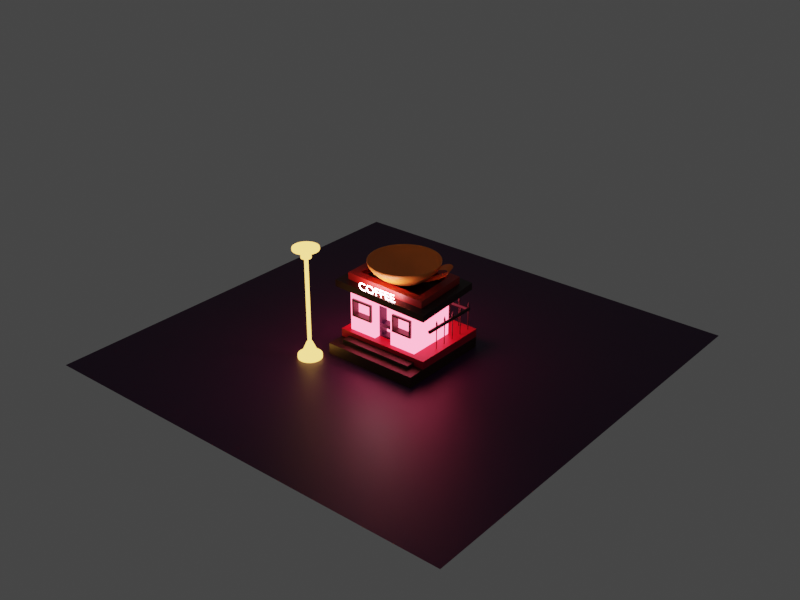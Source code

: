 # Source: cafeshop.blend  (saved by Blender 3.5.10; exported with 4.5.12 LTS)
import bpy
from mathutils import Matrix  # noqa: F401  (used for matrix-valued properties, if any)

bpy.ops.wm.read_factory_settings(use_empty=True)
scene = bpy.context.scene
scene.name = 'Scene'

# ---- collections
col_collection = bpy.data.collections.new('Collection'); scene.collection.children.link(col_collection)

# ---- materials (node trees are filled in below, after node groups)
mat_material_002 = bpy.data.materials.new('Material.002')
mat_material_005 = bpy.data.materials.new('Material.005')
mat_material_004 = bpy.data.materials.new('Material.004')
mat_material_010 = bpy.data.materials.new('Material.010')
mat_material_006 = bpy.data.materials.new('Material.006')
mat_material_007 = bpy.data.materials.new('Material.007')
mat_material_011 = bpy.data.materials.new('Material.011')
mat_material_012 = bpy.data.materials.new('Material.012')
mat_material_013 = bpy.data.materials.new('Material.013')
mat_material_014 = bpy.data.materials.new('Material.014')
mat_material_008 = bpy.data.materials.new('Material.008')
mat_material_009 = bpy.data.materials.new('Material.009')
mat_material_015 = bpy.data.materials.new('Material.015')
mat_material = bpy.data.materials.new('Material')
mat_material_016 = bpy.data.materials.new('Material.016')

# ---- material node trees
mat_material_002.use_nodes = True; mat_material_002.node_tree.nodes.clear()
_N = mat_material_002.node_tree.nodes; _L = mat_material_002.node_tree.links
n0 = _N.new('ShaderNodeBsdfPrincipled'); n0.name = 'Principled BSDF'; n0.location = (10, 300)
n0.distribution = 'GGX'
n0.subsurface_method = 'RANDOM_WALK_SKIN'
n0.inputs[0].default_value = (0.02923, 0.01003, 0.001977, 1.0)
n0.inputs[3].default_value = 1.45
n0.inputs[27].default_value = (0.0, 0.0, 0.0, 1.0)
n0.inputs[28].default_value = 1.0
n1 = _N.new('ShaderNodeOutputMaterial'); n1.name = 'Material Output'; n1.location = (300, 300)
_L.new(n0.outputs[0], n1.inputs[0])
n1.is_active_output = True
mat_material_005.use_nodes = True; mat_material_005.node_tree.nodes.clear()
_N = mat_material_005.node_tree.nodes; _L = mat_material_005.node_tree.links
n0 = _N.new('ShaderNodeBsdfPrincipled'); n0.name = 'Principled BSDF'; n0.location = (10, 300)
n0.distribution = 'GGX'
n0.subsurface_method = 'RANDOM_WALK_SKIN'
n0.inputs[0].default_value = (0.02342, 0.0163, 0.004, 1.0)
n0.inputs[3].default_value = 1.45
n0.inputs[27].default_value = (0.0, 0.0, 0.0, 1.0)
n0.inputs[28].default_value = 1.0
n1 = _N.new('ShaderNodeOutputMaterial'); n1.name = 'Material Output'; n1.location = (300, 300)
_L.new(n0.outputs[0], n1.inputs[0])
n1.is_active_output = True
mat_material_004.use_nodes = True; mat_material_004.node_tree.nodes.clear()
_N = mat_material_004.node_tree.nodes; _L = mat_material_004.node_tree.links
n0 = _N.new('ShaderNodeBsdfPrincipled'); n0.name = 'Principled BSDF'; n0.location = (10, 300)
n0.distribution = 'GGX'
n0.subsurface_method = 'RANDOM_WALK_SKIN'
n0.inputs[0].default_value = (0.563, 0.00261, 0.02677, 1.0)
n0.inputs[3].default_value = 1.45
n0.inputs[27].default_value = (0.0, 0.0, 0.0, 1.0)
n0.inputs[28].default_value = 1.0
n1 = _N.new('ShaderNodeOutputMaterial'); n1.name = 'Material Output'; n1.location = (300, 300)
_L.new(n0.outputs[0], n1.inputs[0])
n1.is_active_output = True
mat_material_010.use_nodes = True; mat_material_010.node_tree.nodes.clear()
_N = mat_material_010.node_tree.nodes; _L = mat_material_010.node_tree.links
n0 = _N.new('ShaderNodeOutputMaterial'); n0.name = 'Material Output'; n0.location = (300, 300)
n1 = _N.new('ShaderNodeEmission'); n1.name = 'Emission'; n1.location = (10, 300)
n1.inputs[0].default_value = (0.2266, 0.02447, 0.04341, 1.0)
n1.inputs[1].default_value = 29.5
_L.new(n1.outputs[0], n0.inputs[0])
n0.is_active_output = True
mat_material_006.use_nodes = True; mat_material_006.node_tree.nodes.clear()
_N = mat_material_006.node_tree.nodes; _L = mat_material_006.node_tree.links
n0 = _N.new('ShaderNodeBsdfPrincipled'); n0.name = 'Principled BSDF'; n0.location = (10, 300)
n0.distribution = 'GGX'
n0.subsurface_method = 'RANDOM_WALK_SKIN'
n0.inputs[0].default_value = (0.02208, 0.001943, 0.001274, 1.0)
n0.inputs[3].default_value = 1.45
n0.inputs[27].default_value = (0.0, 0.0, 0.0, 1.0)
n0.inputs[28].default_value = 1.0
n1 = _N.new('ShaderNodeOutputMaterial'); n1.name = 'Material Output'; n1.location = (300, 300)
_L.new(n0.outputs[0], n1.inputs[0])
n1.is_active_output = True
mat_material_007.use_nodes = True; mat_material_007.node_tree.nodes.clear()
_N = mat_material_007.node_tree.nodes; _L = mat_material_007.node_tree.links
n0 = _N.new('ShaderNodeBsdfPrincipled'); n0.name = 'Principled BSDF'; n0.location = (10, 300)
n0.distribution = 'GGX'
n0.subsurface_method = 'RANDOM_WALK_SKIN'
n0.inputs[0].default_value = (0.3972, 0.01097, 0.007444, 1.0)
n0.inputs[3].default_value = 1.45
n0.inputs[27].default_value = (0.0, 0.0, 0.0, 1.0)
n0.inputs[28].default_value = 1.0
n1 = _N.new('ShaderNodeOutputMaterial'); n1.name = 'Material Output'; n1.location = (300, 300)
_L.new(n0.outputs[0], n1.inputs[0])
n1.is_active_output = True
mat_material_011.use_nodes = True; mat_material_011.node_tree.nodes.clear()
_N = mat_material_011.node_tree.nodes; _L = mat_material_011.node_tree.links
n0 = _N.new('ShaderNodeOutputMaterial'); n0.name = 'Material Output'; n0.location = (300, 300)
n1 = _N.new('ShaderNodeBsdfPrincipled'); n1.name = 'Principled BSDF'; n1.location = (10, 300)
n1.distribution = 'GGX'
n1.subsurface_method = 'RANDOM_WALK_SKIN'
n1.inputs[0].default_value = (0.03244, 0.0321, 0.03107, 1.0)
n1.inputs[3].default_value = 1.45
n1.inputs[27].default_value = (0.0, 0.0, 0.0, 1.0)
n1.inputs[28].default_value = 1.0
_L.new(n1.outputs[0], n0.inputs[0])
n0.is_active_output = True
mat_material_012.use_nodes = True; mat_material_012.node_tree.nodes.clear()
_N = mat_material_012.node_tree.nodes; _L = mat_material_012.node_tree.links
n0 = _N.new('ShaderNodeBsdfPrincipled'); n0.name = 'Principled BSDF'; n0.location = (10, 300)
n0.distribution = 'GGX'
n0.subsurface_method = 'RANDOM_WALK_SKIN'
n0.inputs[0].default_value = (0.007929, 0.009223, 0.04321, 1.0)
n0.inputs[3].default_value = 1.45
n0.inputs[27].default_value = (0.0, 0.0, 0.0, 1.0)
n0.inputs[28].default_value = 1.0
n1 = _N.new('ShaderNodeOutputMaterial'); n1.name = 'Material Output'; n1.location = (300, 300)
_L.new(n0.outputs[0], n1.inputs[0])
n1.is_active_output = True
mat_material_013.use_nodes = True; mat_material_013.node_tree.nodes.clear()
_N = mat_material_013.node_tree.nodes; _L = mat_material_013.node_tree.links
n0 = _N.new('ShaderNodeBsdfPrincipled'); n0.name = 'Principled BSDF'; n0.location = (10, 300)
n0.distribution = 'GGX'
n0.subsurface_method = 'RANDOM_WALK_SKIN'
n0.inputs[0].default_value = (0.004255, 0.001897, 0.001016, 1.0)
n0.inputs[3].default_value = 1.45
n0.inputs[27].default_value = (0.0, 0.0, 0.0, 1.0)
n0.inputs[28].default_value = 1.0
n1 = _N.new('ShaderNodeOutputMaterial'); n1.name = 'Material Output'; n1.location = (300, 300)
_L.new(n0.outputs[0], n1.inputs[0])
n1.is_active_output = True
mat_material_014.use_nodes = True; mat_material_014.node_tree.nodes.clear()
_N = mat_material_014.node_tree.nodes; _L = mat_material_014.node_tree.links
n0 = _N.new('ShaderNodeBsdfPrincipled'); n0.name = 'Principled BSDF'; n0.location = (10, 300)
n0.distribution = 'GGX'
n0.subsurface_method = 'RANDOM_WALK_SKIN'
n0.inputs[0].default_value = (0.015, 0.005703, 0.002569, 1.0)
n0.inputs[3].default_value = 1.45
n0.inputs[27].default_value = (0.0, 0.0, 0.0, 1.0)
n0.inputs[28].default_value = 1.0
n1 = _N.new('ShaderNodeOutputMaterial'); n1.name = 'Material Output'; n1.location = (300, 300)
_L.new(n0.outputs[0], n1.inputs[0])
n1.is_active_output = True
mat_material_008.use_nodes = True; mat_material_008.node_tree.nodes.clear()
_N = mat_material_008.node_tree.nodes; _L = mat_material_008.node_tree.links
n0 = _N.new('ShaderNodeBsdfPrincipled'); n0.name = 'Principled BSDF'; n0.location = (10, 300)
n0.distribution = 'GGX'
n0.subsurface_method = 'RANDOM_WALK_SKIN'
n0.inputs[0].default_value = (1.0, 0.3063, 0.04804, 1.0)
n0.inputs[3].default_value = 1.45
n0.inputs[27].default_value = (0.0, 0.0, 0.0, 1.0)
n0.inputs[28].default_value = 1.0
n1 = _N.new('ShaderNodeOutputMaterial'); n1.name = 'Material Output'; n1.location = (300, 300)
_L.new(n0.outputs[0], n1.inputs[0])
n1.is_active_output = True
mat_material_009.use_nodes = True; mat_material_009.node_tree.nodes.clear()
_N = mat_material_009.node_tree.nodes; _L = mat_material_009.node_tree.links
n0 = _N.new('ShaderNodeBsdfPrincipled'); n0.name = 'Principled BSDF'; n0.location = (10, 300)
n0.distribution = 'GGX'
n0.subsurface_method = 'RANDOM_WALK_SKIN'
n0.inputs[0].default_value = (1.0, 0.1973, 0.003163, 1.0)
n0.inputs[3].default_value = 1.45
n0.inputs[27].default_value = (0.0, 0.0, 0.0, 1.0)
n0.inputs[28].default_value = 1.0
n1 = _N.new('ShaderNodeOutputMaterial'); n1.name = 'Material Output'; n1.location = (300, 300)
_L.new(n0.outputs[0], n1.inputs[0])
n1.is_active_output = True
mat_material_015.use_nodes = True; mat_material_015.node_tree.nodes.clear()
_N = mat_material_015.node_tree.nodes; _L = mat_material_015.node_tree.links
n0 = _N.new('ShaderNodeOutputMaterial'); n0.name = 'Material Output'; n0.location = (300, 300)
n1 = _N.new('ShaderNodeEmission'); n1.name = 'Emission'; n1.location = (10, 300)
n1.inputs[0].default_value = (1.0, 0.5364, 0.5609, 1.0)
n1.inputs[1].default_value = 80.6
_L.new(n1.outputs[0], n0.inputs[0])
n0.is_active_output = True
mat_material.use_nodes = True; mat_material.node_tree.nodes.clear()
_N = mat_material.node_tree.nodes; _L = mat_material.node_tree.links
n0 = _N.new('ShaderNodeBsdfPrincipled'); n0.name = 'Principled BSDF'; n0.location = (10, 300)
n0.distribution = 'GGX'
n0.subsurface_method = 'RANDOM_WALK_SKIN'
n0.inputs[0].default_value = (0.04188, 0.004303, 0.05811, 1.0)
n0.inputs[3].default_value = 1.45
n0.inputs[27].default_value = (0.0, 0.0, 0.0, 1.0)
n0.inputs[28].default_value = 1.0
n1 = _N.new('ShaderNodeOutputMaterial'); n1.name = 'Material Output'; n1.location = (300, 300)
_L.new(n0.outputs[0], n1.inputs[0])
n1.is_active_output = True
mat_material_016.use_nodes = True; mat_material_016.node_tree.nodes.clear()
_N = mat_material_016.node_tree.nodes; _L = mat_material_016.node_tree.links
n0 = _N.new('ShaderNodeOutputMaterial'); n0.name = 'Material Output'; n0.location = (300, 300)
n1 = _N.new('ShaderNodeEmission'); n1.name = 'Emission'; n1.location = (10, 300)
n1.inputs[0].default_value = (0.5894, 0.3239, 0.07138, 1.0)
n1.inputs[1].default_value = 4.9
_L.new(n1.outputs[0], n0.inputs[0])
n0.is_active_output = True

# ---- world
world_world = bpy.data.worlds.new('World'); scene.world = world_world
world_world.use_nodes = True; world_world.node_tree.nodes.clear()
_N = world_world.node_tree.nodes; _L = world_world.node_tree.links
n0 = _N.new('ShaderNodeOutputWorld'); n0.name = 'World Output'; n0.location = (300, 300)
n1 = _N.new('ShaderNodeBackground'); n1.name = 'Background'; n1.location = (10, 300)
n1.inputs[0].default_value = (0.05088, 0.05088, 0.05088, 1.0)
_L.new(n1.outputs[0], n0.inputs[0])
n0.is_active_output = True
world_world.color = (0.05088, 0.05088, 0.05088)
world_world.use_sun_shadow = False
world_world.sun_shadow_jitter_overblur = 0.0

# ---- meshes
me_plane = bpy.data.meshes.new('Plane')
me_plane.from_pydata([(-4.0, -4.0, 0.0), (4.0, -4.0, 0.0), (-4.0, 4.0, 0.0), (4.0, 4.0, 0.0), (-4.0, -4.0, 1.614), (4.0, -4.0, 1.614), (-4.0, 4.0, 1.614), (4.0, 4.0, 1.614)], [], [(0, 2, 3, 1), (4, 5, 7, 6), (2, 0, 4, 6), (3, 2, 6, 7), (0, 1, 5, 4), (1, 3, 7, 5)])
_uv = me_plane.uv_layers.new(name='UVMap')
_uv.uv.foreach_set('vector', [0.0, 0.0, 0.0, 1.0, 1.0, 1.0, 1.0, 0.0, 0.0, 0.0, 1.0, 0.0, 1.0, 1.0, 0.0, 1.0, 0.0, 1.0, 0.0, 0.0, 0.0, 0.0, 0.0, 1.0, 1.0, 1.0, 0.0, 1.0, 0.0, 1.0, 1.0, 1.0, 0.0, 0.0, 1.0, 0.0, 1.0, 0.0, 0.0, 0.0, 1.0, 0.0, 1.0, 1.0, 1.0, 1.0, 1.0, 0.0])
me_plane.materials.append(mat_material_002)
me_plane.update()
me_plane_001 = bpy.data.meshes.new('Plane.001')
me_plane_001.from_pydata([(-4.0, -4.0, 1.614), (4.0, -4.0, 1.614), (-4.0, -4.0, 2.026), (-4.0, -2.546, 2.026), (-4.0, -2.546, 1.614), (4.0, -2.546, 1.614), (4.0, -4.0, 2.026), (4.0, -2.546, 2.026)], [], [(2, 6, 7, 3), (0, 4, 5, 1), (5, 4, 3, 7), (4, 0, 2, 3), (1, 5, 7, 6), (0, 1, 6, 2)])
_uv = me_plane_001.uv_layers.new(name='UVMap')
_uv.uv.foreach_set('vector', [0.0, 0.0, 1.0, 0.0, 1.0, 0.1817, 0.0, 0.1817, 0.0, 0.0, 0.0, 0.1817, 1.0, 0.1817, 1.0, 0.0, 1.0, 0.1817, 0.0, 0.1817, 0.0, 0.1817, 1.0, 0.1817, 0.0, 0.1817, 0.0, 0.0, 0.0, 0.0, 0.0, 0.1817, 1.0, 0.0, 1.0, 0.1817, 1.0, 0.1817, 1.0, 0.0, 0.0, 0.0, 1.0, 0.0, 1.0, 0.0, 0.0, 0.0])
me_plane_001.materials.append(mat_material_005)
me_plane_001.update()
me_plane_002 = bpy.data.meshes.new('Plane.002')
me_plane_002.from_pydata([(-4.0, 4.0, 1.614), (4.0, 4.0, 1.614), (-4.0, -2.546, 1.614), (4.0, -2.546, 1.614), (4.0, -2.546, 2.282), (4.0, 4.0, 2.282), (-4.0, 4.0, 2.282), (-4.0, -2.546, 2.282)], [], [(2, 0, 1, 3), (7, 4, 5, 6), (2, 3, 4, 7), (1, 0, 6, 5), (0, 2, 7, 6), (3, 1, 5, 4)])
_uv = me_plane_002.uv_layers.new(name='UVMap')
_uv.uv.foreach_set('vector', [0.0, 0.1817, 0.0, 1.0, 1.0, 1.0, 1.0, 0.1817, 0.0, 0.1817, 1.0, 0.1817, 1.0, 1.0, 0.0, 1.0, 0.0, 0.1817, 1.0, 0.1817, 1.0, 0.1817, 0.0, 0.1817, 1.0, 1.0, 0.0, 1.0, 0.0, 1.0, 1.0, 1.0, 0.0, 1.0, 0.0, 0.1817, 0.0, 0.1817, 0.0, 1.0, 1.0, 0.1817, 1.0, 1.0, 1.0, 1.0, 1.0, 0.1817])
me_plane_002.materials.append(mat_material_004)
me_plane_002.update()
me_plane_004 = bpy.data.meshes.new('Plane.004')
me_plane_004.from_pydata([(0.7292, 0.326, 0.0), (-0.8819, 0.326, 0.0), (0.7292, -0.7383, 0.0), (-0.8819, -0.7383, 0.0), (0.7292, 0.326, 0.9616), (-0.8819, 0.326, 0.9616), (0.7292, -0.7383, 0.9616), (-0.8819, -0.7383, 0.9616), (0.1395, 0.326, 2.98e-08), (-0.2613, 0.326, 2.98e-08), (-0.2613, -0.7383, 2.98e-08), (0.1395, -0.7383, 2.98e-08), (0.1395, 0.326, 0.9616), (-0.2613, 0.326, 0.9616), (-0.2613, -0.7383, 0.9616), (0.1395, -0.7383, 0.9616), (0.663, -0.7383, 0.3298), (-0.8157, -0.7383, 0.3298), (-0.8819, 0.326, 0.2637), (0.7292, 0.326, 0.2637), (0.1395, 0.326, 0.2637), (-0.2613, 0.326, 0.2637), (-0.3275, -0.7383, 0.3298), (0.2056, -0.7383, 0.3298), (0.663, -0.7383, 0.7035), (-0.8819, 0.326, 0.7696), (0.1395, 0.326, 0.7696), (-0.2613, 0.326, 0.7696), (-0.3275, -0.7383, 0.7035), (0.2056, -0.7383, 0.7035), (-0.8157, -0.7383, 0.7035), (0.7292, 0.326, 0.7696), (-0.8819, -0.7383, 0.7696), (-0.8819, -0.7383, 0.2637), (-0.2613, -0.7383, 0.2637), (0.7292, -0.7383, 0.2637), (0.1395, -0.7383, 0.2637), (0.7292, -0.7383, 0.7696), (-0.2613, -0.7383, 0.7696), (0.1395, -0.7383, 0.7696), (-0.8157, -0.6252, 0.7035), (-0.8157, -0.6252, 0.3298), (-0.3275, -0.6252, 0.3298), (0.663, -0.6252, 0.3298), (0.2056, -0.6252, 0.3298), (0.663, -0.6252, 0.7035), (-0.3275, -0.6252, 0.7035), (0.2056, -0.6252, 0.7035), (-0.2613, -0.4288, 2.98e-08), (0.1395, -0.4288, 2.98e-08), (-0.2613, -0.4288, 0.2637), (0.1395, -0.4288, 0.2637), (-0.2613, -0.4288, 0.7696), (0.1395, -0.4288, 0.7696)], [], [(31, 26, 12, 4), (15, 6, 4, 12), (39, 37, 6, 15), (27, 25, 5, 13), (25, 32, 7, 5), (37, 31, 4, 6), (26, 27, 13, 12), (32, 38, 14, 7), (38, 39, 15, 14), (7, 14, 13, 5), (14, 15, 12, 13), (34, 10, 48, 50), (3, 10, 34, 33), (8, 9, 21, 20), (2, 0, 19, 35), (1, 3, 33, 18), (9, 1, 18, 21), (11, 2, 35, 36), (0, 8, 20, 19), (36, 39, 53, 51), (30, 17, 41, 40), (20, 21, 27, 26), (35, 19, 31, 37), (18, 33, 32, 25), (21, 18, 25, 27), (23, 16, 43, 44), (19, 20, 26, 31), (17, 30, 32, 33), (22, 17, 33, 34), (16, 23, 36, 35), (24, 16, 35, 37), (28, 22, 34, 38), (23, 29, 39, 36), (30, 28, 38, 32), (29, 24, 37, 39), (41, 42, 46, 40), (44, 43, 45, 47), (24, 29, 47, 45), (29, 23, 44, 47), (16, 24, 45, 43), (17, 22, 42, 41), (28, 30, 40, 46), (22, 28, 46, 42), (48, 49, 51, 50), (50, 51, 53, 52), (39, 38, 52, 53), (38, 34, 50, 52), (11, 36, 51, 49)])
_uv = me_plane_004.uv_layers.new(name='UVMap')
_uv.uv.foreach_set('vector', [1.0, 1.0, 0.6762, 1.0, 0.6762, 1.0, 1.0, 1.0, 0.6762, 0.0, 1.0, 0.0, 1.0, 1.0, 0.6762, 1.0, 0.6762, 0.0, 1.0, 0.0, 1.0, 0.0, 0.6762, 0.0, 0.3429, 1.0, 0.0, 1.0, 0.0, 1.0, 0.3429, 1.0, 0.0, 1.0, 0.0, 0.0, 0.0, 0.0, 0.0, 1.0, 1.0, 0.0, 1.0, 1.0, 1.0, 1.0, 1.0, 0.0, 0.6762, 1.0, 0.3429, 1.0, 0.3429, 1.0, 0.6762, 1.0, 0.0, 0.0, 0.3429, 0.0, 0.3429, 0.0, 0.0, 0.0, 0.3429, 0.0, 0.6762, 0.0, 0.6762, 0.0, 0.3429, 0.0, 0.0, 0.0, 0.3429, 0.0, 0.3429, 1.0, 0.0, 1.0, 0.3429, 0.0, 0.6762, 0.0, 0.6762, 1.0, 0.3429, 1.0, 0.3429, 0.0, 0.3429, 0.0, 0.3429, 0.0, 0.3429, 0.0, 0.0, 0.0, 0.3429, 0.0, 0.3429, 0.0, 0.0, 0.0, 0.6762, 1.0, 0.3429, 1.0, 0.3429, 1.0, 0.6762, 1.0, 1.0, 0.0, 1.0, 1.0, 1.0, 1.0, 1.0, 0.0, 0.0, 1.0, 0.0, 0.0, 0.0, 0.0, 0.0, 1.0, 0.3429, 1.0, 0.0, 1.0, 0.0, 1.0, 0.3429, 1.0, 0.6762, 0.0, 1.0, 0.0, 1.0, 0.0, 0.6762, 0.0, 1.0, 1.0, 0.6762, 1.0, 0.6762, 1.0, 1.0, 1.0, 0.6762, 0.0, 0.6762, 0.0, 0.6762, 0.0, 0.6762, 0.0, 0.03656, 0.0, 0.03656, 0.0, 0.03656, 0.0, 0.03656, 0.0, 0.6762, 1.0, 0.3429, 1.0, 0.3429, 1.0, 0.6762, 1.0, 1.0, 0.0, 1.0, 1.0, 1.0, 1.0, 1.0, 0.0, 0.0, 1.0, 0.0, 0.0, 0.0, 0.0, 0.0, 1.0, 0.3429, 1.0, 0.0, 1.0, 0.0, 1.0, 0.3429, 1.0, 0.7126, 0.0, 0.9637, 0.0, 0.9637, 0.0, 0.7126, 0.0, 1.0, 1.0, 0.6762, 1.0, 0.6762, 1.0, 1.0, 1.0, 0.03656, 0.0, 0.03656, 0.0, 0.0, 0.0, 0.0, 0.0, 0.3064, 0.0, 0.03656, 0.0, 0.0, 0.0, 0.3429, 0.0, 0.9637, 0.0, 0.7126, 0.0, 0.6762, 0.0, 1.0, 0.0, 0.9637, 0.0, 0.9637, 0.0, 1.0, 0.0, 1.0, 0.0, 0.3064, 0.0, 0.3064, 0.0, 0.3429, 0.0, 0.3429, 0.0, 0.7126, 0.0, 0.7126, 0.0, 0.6762, 0.0, 0.6762, 0.0, 0.03656, 0.0, 0.3064, 0.0, 0.3429, 0.0, 0.0, 0.0, 0.7126, 0.0, 0.9637, 0.0, 1.0, 0.0, 0.6762, 0.0, 0.03656, 0.0, 0.3064, 0.0, 0.3064, 0.0, 0.03656, 0.0, 0.7126, 0.0, 0.9637, 0.0, 0.9637, 0.0, 0.7126, 0.0, 0.9637, 0.0, 0.7126, 0.0, 0.7126, 0.0, 0.9637, 0.0, 0.7126, 0.0, 0.7126, 0.0, 0.7126, 0.0, 0.7126, 0.0, 0.9637, 0.0, 0.9637, 0.0, 0.9637, 0.0, 0.9637, 0.0, 0.03656, 0.0, 0.3064, 0.0, 0.3064, 0.0, 0.03656, 0.0, 0.3064, 0.0, 0.03656, 0.0, 0.03656, 0.0, 0.3064, 0.0, 0.3064, 0.0, 0.3064, 0.0, 0.3064, 0.0, 0.3064, 0.0, 0.3429, 0.0, 0.6762, 0.0, 0.6762, 0.0, 0.3429, 0.0, 0.3429, 0.0, 0.6762, 0.0, 0.6762, 0.0, 0.3429, 0.0, 0.6762, 0.0, 0.3429, 0.0, 0.3429, 0.0, 0.6762, 0.0, 0.3429, 0.0, 0.3429, 0.0, 0.3429, 0.0, 0.3429, 0.0, 0.6762, 0.0, 0.6762, 0.0, 0.6762, 0.0, 0.6762, 0.0])
me_plane_004.materials.append(mat_material_010)
me_plane_004.update()
me_plane_005 = bpy.data.meshes.new('Plane.005')
me_plane_005.from_pydata([(1.047, 0.6438, 0.9616), (-1.174, 0.7754, 0.9616), (1.179, -1.031, 0.9616), (-1.089, -0.945, 0.9616), (1.047, 0.6438, 1.104), (-1.174, 0.7754, 1.104), (1.179, -1.031, 1.104), (-1.089, -0.945, 1.104)], [], [(3, 1, 0, 2), (7, 6, 4, 5), (3, 2, 6, 7), (0, 1, 5, 4), (1, 3, 7, 5), (2, 0, 4, 6)])
_uv = me_plane_005.uv_layers.new(name='UVMap')
_uv.uv.foreach_set('vector', [0.0, 0.0, 0.0, 1.0, 1.0, 1.0, 1.0, 0.0, 0.0, 0.0, 1.0, 0.0, 1.0, 1.0, 0.0, 1.0, 0.0, 0.0, 1.0, 0.0, 1.0, 0.0, 0.0, 0.0, 1.0, 1.0, 0.0, 1.0, 0.0, 1.0, 1.0, 1.0, 0.0, 1.0, 0.0, 0.0, 0.0, 0.0, 0.0, 1.0, 1.0, 0.0, 1.0, 1.0, 1.0, 1.0, 1.0, 0.0])
me_plane_005.materials.append(mat_material_006)
me_plane_005.update()
me_plane_007 = bpy.data.meshes.new('Plane.007')
me_plane_007.from_pydata([(0.8728, 0.4663, 1.104), (-0.9764, 0.5759, 1.104), (0.9751, -0.8352, 1.104), (-0.9097, -0.764, 1.104), (0.7128, 0.3032, 1.104), (-0.7948, 0.3925, 1.104), (0.7882, -0.6557, 1.104), (-0.7455, -0.5978, 1.104), (0.7128, 0.3032, 1.247), (-0.7948, 0.3925, 1.247), (0.7882, -0.6557, 1.247), (-0.7455, -0.5978, 1.247), (0.8728, 0.4663, 1.247), (-0.9764, 0.5759, 1.247), (0.9751, -0.8352, 1.247), (-0.9097, -0.764, 1.247), (-0.1558, -0.3525, -0.4055), (0.07626, -0.3525, -0.4055), (-0.1558, -0.1204, -0.4055), (0.07626, -0.1204, -0.4055)], [], [(9, 8, 12, 13), (5, 1, 0, 4), (4, 0, 2, 6), (6, 2, 3, 7), (7, 3, 1, 5), (8, 10, 14, 12), (10, 11, 15, 14), (11, 9, 13, 15), (1, 3, 15, 13), (2, 0, 12, 14), (7, 5, 9, 11), (4, 6, 10, 8), (3, 2, 14, 15), (0, 1, 13, 12), (6, 7, 11, 10), (5, 4, 8, 9), (16, 17, 19, 18)])
_uv = me_plane_007.uv_layers.new(name='UVMap')
_uv.uv.foreach_set('vector', [0.1617, 0.7886, 0.838, 0.7853, 0.9154, 0.888, 0.08442, 0.89, 0.1617, 0.7886, 0.08442, 0.89, 0.9154, 0.888, 0.838, 0.7853, 0.838, 0.7853, 0.9154, 0.888, 0.9164, 0.1119, 0.8394, 0.2145, 0.8394, 0.2145, 0.9164, 0.1119, 0.08346, 0.1099, 0.1603, 0.2112, 0.1603, 0.2112, 0.08346, 0.1099, 0.08442, 0.89, 0.1617, 0.7886, 0.838, 0.7853, 0.8394, 0.2145, 0.9164, 0.1119, 0.9154, 0.888, 0.8394, 0.2145, 0.1603, 0.2112, 0.08346, 0.1099, 0.9164, 0.1119, 0.1603, 0.2112, 0.1617, 0.7886, 0.08442, 0.89, 0.08346, 0.1099, 0.08442, 0.89, 0.08346, 0.1099, 0.08346, 0.1099, 0.08442, 0.89, 0.9164, 0.1119, 0.9154, 0.888, 0.9154, 0.888, 0.9164, 0.1119, 0.1603, 0.2112, 0.1617, 0.7886, 0.1617, 0.7886, 0.1603, 0.2112, 0.838, 0.7853, 0.8394, 0.2145, 0.8394, 0.2145, 0.838, 0.7853, 0.08346, 0.1099, 0.9164, 0.1119, 0.9164, 0.1119, 0.08346, 0.1099, 0.9154, 0.888, 0.08442, 0.89, 0.08442, 0.89, 0.9154, 0.888, 0.8394, 0.2145, 0.1603, 0.2112, 0.1603, 0.2112, 0.8394, 0.2145, 0.1617, 0.7886, 0.838, 0.7853, 0.838, 0.7853, 0.1617, 0.7886, 0.0, 0.0, 1.0, 0.0, 1.0, 1.0, 0.0, 1.0])
me_plane_007.materials.append(mat_material_007)
me_plane_007.update()
me_plane_006 = bpy.data.meshes.new('Plane.006')
me_plane_006.from_pydata([(-0.8157, -0.6252, 0.7035), (-0.8157, -0.6252, 0.3298), (-0.3275, -0.6252, 0.3298), (0.663, -0.6252, 0.3298), (0.2056, -0.6252, 0.3298), (0.663, -0.6252, 0.7035), (-0.3275, -0.6252, 0.7035), (0.2056, -0.6252, 0.7035), (-0.7768, -0.6252, 0.6646), (-0.7768, -0.6252, 0.3687), (-0.3664, -0.6252, 0.3687), (0.6241, -0.6252, 0.3687), (0.2445, -0.6252, 0.3687), (0.6241, -0.6252, 0.6646), (-0.3664, -0.6252, 0.6646), (0.2445, -0.6252, 0.6646), (-0.7768, -0.6782, 0.6646), (-0.7768, -0.6782, 0.3687), (-0.3664, -0.6782, 0.3687), (0.6241, -0.6782, 0.3687), (0.2445, -0.6782, 0.3687), (0.6241, -0.6782, 0.6646), (-0.3664, -0.6782, 0.6646), (0.2445, -0.6782, 0.6646), (-0.8157, -0.6782, 0.7035), (-0.8157, -0.6782, 0.3298), (-0.3275, -0.6782, 0.3298), (0.663, -0.6782, 0.3298), (0.2056, -0.6782, 0.3298), (0.663, -0.6782, 0.7035), (-0.3275, -0.6782, 0.7035), (0.2056, -0.6782, 0.7035), (-0.7768, -0.78, 0.6646), (-0.7768, -0.78, 0.3687), (-0.3664, -0.78, 0.3687), (0.6241, -0.78, 0.3687), (0.2445, -0.78, 0.3687), (0.6241, -0.78, 0.6646), (-0.3664, -0.78, 0.6646), (0.2445, -0.78, 0.6646), (-0.8157, -0.78, 0.7035), (-0.8157, -0.78, 0.3298), (-0.3275, -0.78, 0.3298), (0.663, -0.78, 0.3298), (0.2056, -0.78, 0.3298), (0.663, -0.78, 0.7035), (-0.3275, -0.78, 0.7035), (0.2056, -0.78, 0.7035)], [], [(29, 31, 47, 45), (17, 16, 32, 33), (9, 1, 0, 8), (10, 2, 1, 9), (11, 3, 4, 12), (13, 5, 3, 11), (14, 6, 2, 10), (12, 4, 7, 15), (8, 0, 6, 14), (15, 7, 5, 13), (23, 21, 37, 39), (30, 24, 40, 46), (16, 22, 38, 32), (31, 28, 44, 47), (20, 23, 39, 36), (26, 30, 46, 42), (8, 14, 22, 16), (6, 0, 24, 30), (15, 13, 21, 23), (9, 8, 16, 17), (5, 7, 31, 29), (0, 1, 25, 24), (10, 9, 17, 18), (1, 2, 26, 25), (11, 12, 20, 19), (4, 3, 27, 28), (13, 11, 19, 21), (3, 5, 29, 27), (14, 10, 18, 22), (2, 6, 30, 26), (12, 15, 23, 20), (7, 4, 28, 31), (34, 33, 41, 42), (33, 32, 40, 41), (35, 36, 44, 43), (37, 35, 43, 45), (38, 34, 42, 46), (36, 39, 47, 44), (32, 38, 46, 40), (39, 37, 45, 47), (24, 25, 41, 40), (18, 17, 33, 34), (25, 26, 42, 41), (19, 20, 36, 35), (28, 27, 43, 44), (21, 19, 35, 37), (27, 29, 45, 43), (22, 18, 34, 38)])
_uv = me_plane_006.uv_layers.new(name='UVMap')
_uv.uv.foreach_set('vector', [0.9637, 0.0, 0.7126, 0.0, 0.7126, 0.0, 0.9637, 0.0, 0.05805, 0.0, 0.05805, 0.0, 0.05805, 0.0, 0.05805, 0.0, 0.05805, 0.0, 0.03656, 0.0, 0.03656, 0.0, 0.05805, 0.0, 0.2849, 0.0, 0.3064, 0.0, 0.03656, 0.0, 0.05805, 0.0, 0.9423, 0.0, 0.9637, 0.0, 0.7126, 0.0, 0.7339, 0.0, 0.9423, 0.0, 0.9637, 0.0, 0.9637, 0.0, 0.9423, 0.0, 0.2849, 0.0, 0.3064, 0.0, 0.3064, 0.0, 0.2849, 0.0, 0.7339, 0.0, 0.7126, 0.0, 0.7126, 0.0, 0.7339, 0.0, 0.05805, 0.0, 0.03656, 0.0, 0.3064, 0.0, 0.2849, 0.0, 0.7339, 0.0, 0.7126, 0.0, 0.9637, 0.0, 0.9423, 0.0, 0.7339, 0.0, 0.9423, 0.0, 0.9423, 0.0, 0.7339, 0.0, 0.3064, 0.0, 0.03656, 0.0, 0.03656, 0.0, 0.3064, 0.0, 0.05805, 0.0, 0.2849, 0.0, 0.2849, 0.0, 0.05805, 0.0, 0.7126, 0.0, 0.7126, 0.0, 0.7126, 0.0, 0.7126, 0.0, 0.7339, 0.0, 0.7339, 0.0, 0.7339, 0.0, 0.7339, 0.0, 0.3064, 0.0, 0.3064, 0.0, 0.3064, 0.0, 0.3064, 0.0, 0.05805, 0.0, 0.2849, 0.0, 0.2849, 0.0, 0.05805, 0.0, 0.3064, 0.0, 0.03656, 0.0, 0.03656, 0.0, 0.3064, 0.0, 0.7339, 0.0, 0.9423, 0.0, 0.9423, 0.0, 0.7339, 0.0, 0.05805, 0.0, 0.05805, 0.0, 0.05805, 0.0, 0.05805, 0.0, 0.9637, 0.0, 0.7126, 0.0, 0.7126, 0.0, 0.9637, 0.0, 0.03656, 0.0, 0.03656, 0.0, 0.03656, 0.0, 0.03656, 0.0, 0.2849, 0.0, 0.05805, 0.0, 0.05805, 0.0, 0.2849, 0.0, 0.03656, 0.0, 0.3064, 0.0, 0.3064, 0.0, 0.03656, 0.0, 0.9423, 0.0, 0.7339, 0.0, 0.7339, 0.0, 0.9423, 0.0, 0.7126, 0.0, 0.9637, 0.0, 0.9637, 0.0, 0.7126, 0.0, 0.9423, 0.0, 0.9423, 0.0, 0.9423, 0.0, 0.9423, 0.0, 0.9637, 0.0, 0.9637, 0.0, 0.9637, 0.0, 0.9637, 0.0, 0.2849, 0.0, 0.2849, 0.0, 0.2849, 0.0, 0.2849, 0.0, 0.3064, 0.0, 0.3064, 0.0, 0.3064, 0.0, 0.3064, 0.0, 0.7339, 0.0, 0.7339, 0.0, 0.7339, 0.0, 0.7339, 0.0, 0.7126, 0.0, 0.7126, 0.0, 0.7126, 0.0, 0.7126, 0.0, 0.2849, 0.0, 0.05805, 0.0, 0.03656, 0.0, 0.3064, 0.0, 0.05805, 0.0, 0.05805, 0.0, 0.03656, 0.0, 0.03656, 0.0, 0.9423, 0.0, 0.7339, 0.0, 0.7126, 0.0, 0.9637, 0.0, 0.9423, 0.0, 0.9423, 0.0, 0.9637, 0.0, 0.9637, 0.0, 0.2849, 0.0, 0.2849, 0.0, 0.3064, 0.0, 0.3064, 0.0, 0.7339, 0.0, 0.7339, 0.0, 0.7126, 0.0, 0.7126, 0.0, 0.05805, 0.0, 0.2849, 0.0, 0.3064, 0.0, 0.03656, 0.0, 0.7339, 0.0, 0.9423, 0.0, 0.9637, 0.0, 0.7126, 0.0, 0.03656, 0.0, 0.03656, 0.0, 0.03656, 0.0, 0.03656, 0.0, 0.2849, 0.0, 0.05805, 0.0, 0.05805, 0.0, 0.2849, 0.0, 0.03656, 0.0, 0.3064, 0.0, 0.3064, 0.0, 0.03656, 0.0, 0.9423, 0.0, 0.7339, 0.0, 0.7339, 0.0, 0.9423, 0.0, 0.7126, 0.0, 0.9637, 0.0, 0.9637, 0.0, 0.7126, 0.0, 0.9423, 0.0, 0.9423, 0.0, 0.9423, 0.0, 0.9423, 0.0, 0.9637, 0.0, 0.9637, 0.0, 0.9637, 0.0, 0.9637, 0.0, 0.2849, 0.0, 0.2849, 0.0, 0.2849, 0.0, 0.2849, 0.0])
me_plane_006.materials.append(mat_material_011)
me_plane_006.update()
me_plane_008 = bpy.data.meshes.new('Plane.008')
me_plane_008.from_pydata([(-0.2613, -0.4288, 2.98e-08), (0.1395, -0.4288, 2.98e-08), (-0.2613, -0.4288, 0.2637), (0.1395, -0.4288, 0.2637), (-0.2613, -0.4288, 0.7696), (0.1395, -0.4288, 0.7696), (0.09069, -0.4288, 0.0488), (-0.2125, -0.4288, 0.0488), (-0.2125, -0.4288, 0.7208), (0.09069, -0.4288, 0.7208), (-0.2125, -0.4288, 0.2272), (-0.2125, -0.4288, 0.3001), (-0.249, -0.4288, 0.2637), (0.09069, -0.4288, 0.3001), (0.09069, -0.4288, 0.2272), (0.1272, -0.4288, 0.2637), (0.09069, -0.6005, 0.0488), (-0.2125, -0.6005, 0.0488), (0.09069, -0.6005, 0.7208), (-0.2125, -0.6005, 0.7208), (0.1395, -0.6005, 2.646e-08), (-0.2613, -0.6005, 2.646e-08), (-0.2613, -0.6005, 0.2637), (0.1395, -0.6005, 0.2637), (-0.2613, -0.6005, 0.7696), (0.1395, -0.6005, 0.7696), (-0.249, -0.6005, 0.2637), (-0.2125, -0.6005, 0.2272), (-0.2125, -0.6005, 0.3001), (0.1272, -0.6005, 0.2637), (0.09069, -0.6005, 0.3001), (0.09069, -0.6005, 0.2272)], [], [(12, 2, 4, 8, 11), (6, 1, 0, 7), (9, 5, 3, 15, 13), (15, 3, 1, 6, 14), (8, 4, 5, 9), (10, 12, 11), (13, 15, 14), (13, 14, 10, 11), (7, 0, 2, 12, 10), (26, 28, 19, 24, 22), (16, 17, 21, 20), (18, 30, 29, 23, 25), (29, 31, 16, 20, 23), (19, 18, 25, 24), (27, 28, 26), (30, 31, 29), (30, 28, 27, 31), (17, 27, 26, 22, 21), (4, 2, 22, 24), (7, 10, 27, 17), (3, 5, 25, 23), (5, 4, 24, 25), (14, 6, 16, 31), (6, 7, 17, 16), (11, 8, 19, 28), (8, 9, 18, 19), (9, 13, 30, 18), (0, 1, 20, 21), (2, 0, 21, 22), (13, 11, 28, 30), (1, 3, 23, 20), (10, 14, 31, 27)])
_uv = me_plane_008.uv_layers.new(name='UVMap')
_uv.uv.foreach_set('vector', [0.3532, 0.0, 0.3429, 0.0, 0.3429, 0.0, 0.3835, 0.0, 0.3835, 0.0, 0.6357, 0.0, 0.6762, 0.0, 0.3429, 0.0, 0.3835, 0.0, 0.6357, 0.0, 0.6762, 0.0, 0.6762, 0.0, 0.666, 0.0, 0.6357, 0.0, 0.666, 0.0, 0.6762, 0.0, 0.6762, 0.0, 0.6357, 0.0, 0.6357, 0.0, 0.3835, 0.0, 0.3429, 0.0, 0.6762, 0.0, 0.6357, 0.0, 0.3835, 0.0, 0.3532, 0.0, 0.3835, 0.0, 0.6357, 0.0, 0.666, 0.0, 0.6357, 0.0, 0.6357, 0.0, 0.6357, 0.0, 0.3835, 0.0, 0.3835, 0.0, 0.3835, 0.0, 0.3429, 0.0, 0.3429, 0.0, 0.3532, 0.0, 0.3835, 0.0, 0.3532, 0.0, 0.3835, 0.0, 0.3835, 0.0, 0.3429, 0.0, 0.3429, 0.0, 0.6357, 0.0, 0.3835, 0.0, 0.3429, 0.0, 0.6762, 0.0, 0.6357, 0.0, 0.6357, 0.0, 0.666, 0.0, 0.6762, 0.0, 0.6762, 0.0, 0.666, 0.0, 0.6357, 0.0, 0.6357, 0.0, 0.6762, 0.0, 0.6762, 0.0, 0.3835, 0.0, 0.6357, 0.0, 0.6762, 0.0, 0.3429, 0.0, 0.3835, 0.0, 0.3835, 0.0, 0.3532, 0.0, 0.6357, 0.0, 0.6357, 0.0, 0.666, 0.0, 0.6357, 0.0, 0.3835, 0.0, 0.3835, 0.0, 0.6357, 0.0, 0.3835, 0.0, 0.3835, 0.0, 0.3532, 0.0, 0.3429, 0.0, 0.3429, 0.0, 0.3429, 0.0, 0.3429, 0.0, 0.3429, 0.0, 0.3429, 0.0, 0.3835, 0.0, 0.3835, 0.0, 0.3835, 0.0, 0.3835, 0.0, 0.6762, 0.0, 0.6762, 0.0, 0.6762, 0.0, 0.6762, 0.0, 0.6762, 0.0, 0.3429, 0.0, 0.3429, 0.0, 0.6762, 0.0, 0.6357, 0.0, 0.6357, 0.0, 0.6357, 0.0, 0.6357, 0.0, 0.6357, 0.0, 0.3835, 0.0, 0.3835, 0.0, 0.6357, 0.0, 0.3835, 0.0, 0.3835, 0.0, 0.3835, 0.0, 0.3835, 0.0, 0.3835, 0.0, 0.6357, 0.0, 0.6357, 0.0, 0.3835, 0.0, 0.6357, 0.0, 0.6357, 0.0, 0.6357, 0.0, 0.6357, 0.0, 0.3429, 0.0, 0.6762, 0.0, 0.6762, 0.0, 0.3429, 0.0, 0.3429, 0.0, 0.3429, 0.0, 0.3429, 0.0, 0.3429, 0.0, 0.6357, 0.0, 0.3835, 0.0, 0.3835, 0.0, 0.6357, 0.0, 0.6762, 0.0, 0.6762, 0.0, 0.6762, 0.0, 0.6762, 0.0, 0.3835, 0.0, 0.6357, 0.0, 0.6357, 0.0, 0.3835, 0.0])
me_plane_008.materials.append(mat_material_012)
me_plane_008.update()
me_circle = bpy.data.meshes.new('Circle')
me_circle.from_pydata([(-4.999e-10, 0.9329, 0.0), (-0.4665, 0.8079, 0.0), (-0.8079, 0.4665, 0.0), (-0.9329, -2e-09, 0.0), (-0.8079, -0.4665, 0.0), (-0.4665, -0.8079, 0.0), (-4.999e-10, -0.9329, 0.0), (0.4665, -0.8079, 0.0), (0.8079, -0.4665, 0.0), (0.9329, -2e-09, 0.0), (0.8079, 0.4665, 0.0), (0.4665, 0.8079, 0.0), (-1.331, 2.305, 1.684), (-1.426e-09, 2.661, 1.684), (-2.305, 1.331, 1.684), (-2.661, 4.952e-08, 1.684), (-2.305, -1.331, 1.684), (-1.331, -2.305, 1.684), (-1.426e-09, -2.661, 1.684), (1.331, -2.305, 1.684), (2.305, -1.331, 1.684), (2.661, 4.952e-08, 1.684), (2.305, 1.331, 1.684), (1.331, 2.305, 1.684), (1.606, -0.9271, 0.6769), (2.174, -1.255, 1.238), (1.255, -2.174, 1.238), (0.9271, -1.606, 0.6769), (-0.9271, -1.606, 0.6769), (-1.255, -2.174, 1.238), (-2.174, -1.255, 1.238), (-1.606, -0.9271, 0.6769), (5.616e-10, 1.854, 0.6769), (2.098e-10, 2.511, 1.238), (1.255, 2.174, 1.238), (0.9271, 1.606, 0.6769), (-1.606, 0.9271, 0.6769), (-2.174, 1.255, 1.238), (-1.255, 2.174, 1.238), (-0.9271, 1.606, 0.6769), (1.854, 2.338e-08, 0.6769), (2.511, 4.295e-08, 1.238), (5.616e-10, -1.854, 0.6769), (2.098e-10, -2.511, 1.238), (-1.854, 2.338e-08, 0.6769), (-2.511, 4.295e-08, 1.238), (1.606, 0.9271, 0.6769), (2.174, 1.255, 1.238)], [], [(1, 0, 11, 10, 9, 8, 7, 6, 5, 4, 3, 2), (26, 25, 20, 19), (30, 29, 17, 16), (34, 33, 13, 23), (38, 37, 14, 12), (25, 41, 21, 20), (29, 43, 18, 17), (37, 45, 15, 14), (41, 47, 22, 21), (43, 26, 19, 18), (45, 30, 16, 15), (47, 34, 23, 22), (33, 38, 12, 13), (0, 1, 39, 32), (32, 39, 38, 33), (10, 11, 35, 46), (46, 35, 34, 47), (3, 4, 31, 44), (44, 31, 30, 45), (6, 7, 27, 42), (42, 27, 26, 43), (9, 10, 46, 40), (40, 46, 47, 41), (2, 3, 44, 36), (36, 44, 45, 37), (5, 6, 42, 28), (28, 42, 43, 29), (8, 9, 40, 24), (24, 40, 41, 25), (1, 2, 36, 39), (39, 36, 37, 38), (11, 0, 32, 35), (35, 32, 33, 34), (4, 5, 28, 31), (31, 28, 29, 30), (7, 8, 24, 27), (27, 24, 25, 26)])
me_circle.polygons.foreach_set('use_smooth', [True] * 37)
_uv = me_circle.uv_layers.new(name='UVMap')
_uv.uv.foreach_set('vector', [0.0, 0.0, 0.0, 0.0, 0.0, 0.0, 0.0, 0.0, 0.0, 0.0, 0.0, 0.0, 0.0, 0.0, 0.0, 0.0, 0.0, 0.0, 0.0, 0.0, 0.0, 0.0, 0.0, 0.0, 0.0, 0.0, 0.0, 0.0, 0.0, 0.0, 0.0, 0.0, 0.0, 0.0, 0.0, 0.0, 0.0, 0.0, 0.0, 0.0, 0.0, 0.0, 0.0, 0.0, 0.0, 0.0, 0.0, 0.0, 0.0, 0.0, 0.0, 0.0, 0.0, 0.0, 0.0, 0.0, 0.0, 0.0, 0.0, 0.0, 0.0, 0.0, 0.0, 0.0, 0.0, 0.0, 0.0, 0.0, 0.0, 0.0, 0.0, 0.0, 0.0, 0.0, 0.0, 0.0, 0.0, 0.0, 0.0, 0.0, 0.0, 0.0, 0.0, 0.0, 0.0, 0.0, 0.0, 0.0, 0.0, 0.0, 0.0, 0.0, 0.0, 0.0, 0.0, 0.0, 0.0, 0.0, 0.0, 0.0, 0.0, 0.0, 0.0, 0.0, 0.0, 0.0, 0.0, 0.0, 0.0, 0.0, 0.0, 0.0, 0.0, 0.0, 0.0, 0.0, 0.0, 0.0, 0.0, 0.0, 0.0, 0.0, 0.0, 0.0, 0.0, 0.0, 0.0, 0.0, 0.0, 0.0, 0.0, 0.0, 0.0, 0.0, 0.0, 0.0, 0.0, 0.0, 0.0, 0.0, 0.0, 0.0, 0.0, 0.0, 0.0, 0.0, 0.0, 0.0, 0.0, 0.0, 0.0, 0.0, 0.0, 0.0, 0.0, 0.0, 0.0, 0.0, 0.0, 0.0, 0.0, 0.0, 0.0, 0.0, 0.0, 0.0, 0.0, 0.0, 0.0, 0.0, 0.0, 0.0, 0.0, 0.0, 0.0, 0.0, 0.0, 0.0, 0.0, 0.0, 0.0, 0.0, 0.0, 0.0, 0.0, 0.0, 0.0, 0.0, 0.0, 0.0, 0.0, 0.0, 0.0, 0.0, 0.0, 0.0, 0.0, 0.0, 0.0, 0.0, 0.0, 0.0, 0.0, 0.0, 0.0, 0.0, 0.0, 0.0, 0.0, 0.0, 0.0, 0.0, 0.0, 0.0, 0.0, 0.0, 0.0, 0.0, 0.0, 0.0, 0.0, 0.0, 0.0, 0.0, 0.0, 0.0, 0.0, 0.0, 0.0, 0.0, 0.0, 0.0, 0.0, 0.0, 0.0, 0.0, 0.0, 0.0, 0.0, 0.0, 0.0, 0.0, 0.0, 0.0, 0.0, 0.0, 0.0, 0.0, 0.0, 0.0, 0.0, 0.0, 0.0, 0.0, 0.0, 0.0, 0.0, 0.0, 0.0, 0.0, 0.0, 0.0, 0.0, 0.0, 0.0, 0.0, 0.0, 0.0, 0.0, 0.0, 0.0, 0.0, 0.0, 0.0, 0.0, 0.0, 0.0, 0.0, 0.0, 0.0, 0.0, 0.0, 0.0, 0.0, 0.0, 0.0, 0.0, 0.0, 0.0, 0.0, 0.0, 0.0, 0.0, 0.0, 0.0, 0.0, 0.0, 0.0, 0.0, 0.0, 0.0, 0.0, 0.0, 0.0, 0.0, 0.0, 0.0, 0.0, 0.0, 0.0, 0.0, 0.0])
me_circle.materials.append(mat_material_008)
me_circle.update()
me_circle_003 = bpy.data.meshes.new('Circle.003')
me_circle_003.from_pydata([(2.594, 0.1579, 1.484), (2.246, 1.122, 1.484), (3.205, 1.175, 1.97), (3.552, 0.2108, 1.97), (3.598, 1.125, 1.508), (3.945, 0.1605, 1.508), (0.7715, 0.9687, 0.07303), (1.119, 0.004534, 0.07303)], [], [(1, 0, 3, 2), (2, 3, 5, 4), (4, 5, 7, 6)])
me_circle_003.polygons.foreach_set('use_smooth', [True] * 3)
_uv = me_circle_003.uv_layers.new(name='UVMap')
_uv.uv.foreach_set('vector', [0.0, 0.0, 0.0, 0.0, 0.0, 0.0, 0.0, 0.0, 0.0, 0.0, 0.0, 0.0, 0.0, 0.0, 0.0, 0.0, 0.0, 0.0, 0.0, 0.0, 0.0, 0.0, 0.0, 0.0])
me_circle_003.materials.append(mat_material_009)
me_circle_003.update()
me_plane_003 = bpy.data.meshes.new('Plane.003')
me_plane_003.from_pydata([(-1.0, -1.0, 0.0), (1.0, -1.0, 0.0), (-1.0, 1.0, 0.0), (1.0, 1.0, 0.0)], [], [(0, 1, 3, 2)])
_uv = me_plane_003.uv_layers.new(name='UVMap')
_uv.uv.foreach_set('vector', [0.0, 0.0, 1.0, 0.0, 1.0, 1.0, 0.0, 1.0])
me_plane_003.materials.append(mat_material)
me_plane_003.update()
me_circle_002 = bpy.data.meshes.new('Circle.002')
me_circle_002.from_pydata([(-2.171e-06, 2.138, 0.0), (-0.5534, 2.065, 0.0), (-1.069, 1.852, 0.0), (-1.512, 1.512, 0.0), (-1.852, 1.069, 0.0), (-2.065, 0.5534, 0.0), (-2.138, 0.0, 0.0), (-2.065, -0.5534, 0.0), (-1.852, -1.069, 0.0), (-1.512, -1.512, 0.0), (-1.069, -1.852, 0.0), (-0.5534, -2.065, 0.0), (-2.171e-06, -2.138, 0.0), (0.5534, -2.065, 0.0), (1.069, -1.852, 0.0), (1.512, -1.512, 0.0), (1.852, -1.069, 0.0), (2.065, -0.5534, 0.0), (2.138, 0.0, 0.0), (2.065, 0.5534, 0.0), (1.852, 1.069, 0.0), (1.512, 1.512, 0.0), (1.069, 1.852, 0.0), (0.5534, 2.065, 0.0), (0.4011, -1.497, 0.615), (-2.199e-06, -1.55, 0.615), (0.7749, -1.342, 0.615), (1.096, -1.096, 0.615), (1.342, -0.7749, 0.615), (1.497, -0.4011, 0.615), (1.55, 0.0, 0.615), (1.497, 0.4011, 0.615), (1.342, 0.7749, 0.615), (1.096, 1.096, 0.615), (0.7749, 1.342, 0.615), (0.4011, 1.497, 0.615), (-2.199e-06, 1.55, 0.615), (-0.4011, 1.497, 0.615), (-0.7749, 1.342, 0.615), (-1.096, 1.096, 0.615), (-1.342, 0.7749, 0.615), (-1.497, 0.4011, 0.615), (-1.55, 0.0, 0.615), (-1.497, -0.4011, 0.615), (-1.342, -0.7749, 0.615), (-1.096, -1.096, 0.615), (-0.7749, -1.342, 0.615), (-0.4011, -1.497, 0.615), (-0.5534, 2.065, 0.615), (-2.171e-06, 2.138, 0.615), (-1.069, 1.852, 0.615), (-1.512, 1.512, 0.615), (-1.852, 1.069, 0.615), (-2.065, 0.5534, 0.615), (-2.138, 0.0, 0.615), (-2.065, -0.5534, 0.615), (-1.852, -1.069, 0.615), (-1.512, -1.512, 0.615), (-1.069, -1.852, 0.615), (-0.5534, -2.065, 0.615), (-2.171e-06, -2.138, 0.615), (0.5534, -2.065, 0.615), (1.069, -1.852, 0.615), (1.512, -1.512, 0.615), (1.852, -1.069, 0.615), (2.065, -0.5534, 0.615), (2.138, 0.0, 0.615), (2.065, 0.5534, 0.615), (1.852, 1.069, 0.615), (1.512, 1.512, 0.615), (1.069, 1.852, 0.615), (0.5534, 2.065, 0.615), (-0.5534, 2.065, 0.615), (-2.171e-06, 2.138, 0.615), (-1.069, 1.852, 0.615), (-1.512, 1.512, 0.615), (-1.852, 1.069, 0.615), (-2.065, 0.5534, 0.615), (-2.138, 0.0, 0.615), (-2.065, -0.5534, 0.615), (-1.852, -1.069, 0.615), (-1.512, -1.512, 0.615), (-1.069, -1.852, 0.615), (-0.5534, -2.065, 0.615), (-2.171e-06, -2.138, 0.615), (0.5534, -2.065, 0.615), (1.069, -1.852, 0.615), (1.512, -1.512, 0.615), (1.852, -1.069, 0.615), (2.065, -0.5534, 0.615), (2.138, 0.0, 0.615), (2.065, 0.5534, 0.615), (1.852, 1.069, 0.615), (1.512, 1.512, 0.615), (1.069, 1.852, 0.615), (0.5534, 2.065, 0.615), (0.08858, -0.3306, 2.952), (-1.373e-06, -0.3423, 2.952), (0.1711, -0.2964, 2.952), (0.242, -0.242, 2.952), (0.2964, -0.1711, 2.952), (0.3306, -0.08858, 2.952), (0.3423, 1.24e-06, 2.952), (0.3306, 0.08858, 2.952), (0.2964, 0.1711, 2.952), (0.242, 0.242, 2.952), (0.1711, 0.2964, 2.952), (0.08858, 0.3306, 2.952), (-1.289e-06, 0.3423, 2.952), (-0.08858, 0.3306, 2.952), (-0.1711, 0.2964, 2.952), (-0.242, 0.242, 2.952), (-0.2964, 0.1711, 2.952), (-0.3306, 0.08858, 2.952), (-0.3423, 1.24e-06, 2.952), (-0.3306, -0.08858, 2.952), (-0.2964, -0.1711, 2.952), (-0.242, -0.242, 2.952), (-0.1711, -0.2964, 2.952), (-0.08858, -0.3306, 2.952), (0.1409, -0.5259, 2.952), (-1.382e-06, -0.5444, 2.952), (0.2722, -0.4715, 2.952), (0.385, -0.385, 2.952), (0.4715, -0.2722, 2.952), (0.5259, -0.1409, 2.952), (0.5444, 1.237e-06, 2.952), (0.5259, 0.1409, 2.952), (0.4715, 0.2722, 2.952), (0.385, 0.385, 2.952), (0.2722, 0.4715, 2.952), (0.1409, 0.5259, 2.952), (-1.382e-06, 0.5444, 2.952), (-0.1409, 0.5259, 2.952), (-0.2722, 0.4715, 2.952), (-0.385, 0.385, 2.952), (-0.4715, 0.2722, 2.952), (-0.5259, 0.1409, 2.952), (-0.5444, 1.237e-06, 2.952), (-0.5259, -0.1409, 2.952), (-0.4715, -0.2722, 2.952), (-0.385, -0.385, 2.952), (-0.2722, -0.4715, 2.952), (-0.1409, -0.5259, 2.952), (0.08858, -0.3306, 18.24), (-2.469e-06, -0.3423, 18.24), (0.1711, -0.2964, 18.24), (0.242, -0.242, 18.24), (0.2964, -0.1711, 18.24), (0.3306, -0.08858, 18.24), (0.3423, 1.24e-06, 18.24), (0.3306, 0.08858, 18.24), (0.2964, 0.1711, 18.24), (0.242, 0.242, 18.24), (0.1711, 0.2964, 18.24), (0.08858, 0.3306, 18.24), (-2.386e-06, 0.3423, 18.24), (-0.08859, 0.3306, 18.24), (-0.1711, 0.2964, 18.24), (-0.242, 0.242, 18.24), (-0.2964, 0.1711, 18.24), (-0.3306, 0.08858, 18.24), (-0.3423, 1.24e-06, 18.24), (-0.3306, -0.08858, 18.24), (-0.2964, -0.1711, 18.24), (-0.242, -0.242, 18.24), (-0.1711, -0.2964, 18.24), (-0.08859, -0.3306, 18.24), (0.1857, -0.693, 18.61), (-1.309e-06, -0.7174, 18.61), (0.3587, -0.6213, 18.61), (0.5073, -0.5073, 18.61), (0.6213, -0.3587, 18.61), (0.693, -0.1857, 18.61), (0.7174, -5.362e-07, 18.61), (0.693, 0.1857, 18.61), (0.6213, 0.3587, 18.61), (0.5073, 0.5073, 18.61), (0.3587, 0.6213, 18.61), (0.1857, 0.693, 18.61), (-1.134e-06, 0.7174, 18.61), (-0.1857, 0.693, 18.61), (-0.3587, 0.6213, 18.61), (-0.5073, 0.5073, 18.61), (-0.6213, 0.3587, 18.61), (-0.693, 0.1857, 18.61), (-0.7174, -5.362e-07, 18.61), (-0.693, -0.1857, 18.61), (-0.6213, -0.3587, 18.61), (-0.5073, -0.5073, 18.61), (-0.3587, -0.6213, 18.61), (-0.1857, -0.693, 18.61), (0.3013, -1.117, 20.88), (0.005933, -1.156, 20.88), (0.5766, -1.003, 20.88), (0.813, -0.8214, 20.88), (0.9943, -0.585, 20.88), (1.108, -0.3097, 20.88), (1.147, -0.01433, 20.88), (1.108, 0.2811, 20.88), (0.9943, 0.5563, 20.88), (0.813, 0.7927, 20.88), (0.5766, 0.9741, 20.88), (0.3013, 1.088, 20.88), (0.005934, 1.127, 20.88), (-0.2895, 1.088, 20.88), (-0.5647, 0.9741, 20.88), (-0.8011, 0.7927, 20.88), (-0.9825, 0.5563, 20.88), (-1.096, 0.2811, 20.88), (-1.135, -0.01433, 20.88), (-1.096, -0.3097, 20.88), (-0.9825, -0.585, 20.88), (-0.8011, -0.8214, 20.88), (-0.5647, -1.003, 20.88), (-0.2895, -1.117, 20.88), (-0.1857, -0.693, 18.99), (-0.4187, -1.599, 20.1), (-0.8144, -1.435, 20.1), (-0.3587, -0.6213, 18.99), (0.1857, -0.693, 18.99), (0.1857, -0.693, 20.1), (0.005935, -1.655, 20.1), (-1.915e-06, -0.7174, 18.99), (-0.6213, 0.3587, 18.99), (-1.415, 0.806, 20.1), (-1.154, 1.146, 20.1), (-0.5073, 0.5073, 18.99), (0.5073, 0.5073, 18.99), (1.166, 1.146, 20.1), (1.427, 0.806, 20.1), (0.6213, 0.3587, 18.99), (0.3587, -0.6213, 18.99), (0.3587, -0.6213, 20.1), (-0.693, 0.1857, 18.99), (-1.579, 0.4103, 20.1), (0.3587, 0.6213, 18.99), (0.8262, 1.406, 20.1), (0.5073, -0.5073, 18.99), (1.166, -1.174, 20.1), (-0.7174, -5.362e-07, 18.99), (-1.635, -0.01433, 20.1), (0.1857, 0.693, 18.99), (0.4306, 1.57, 20.1), (0.6213, -0.3587, 18.99), (1.427, -0.8346, 20.1), (-0.693, -0.1857, 18.99), (-1.579, -0.4389, 20.1), (-1.739e-06, 0.7174, 18.99), (0.005935, 1.626, 20.1), (0.693, -0.1857, 18.99), (1.591, -0.4389, 20.1), (-0.6213, -0.3587, 18.99), (-1.415, -0.8346, 20.1), (-0.1857, 0.693, 18.99), (-0.4187, 1.57, 20.1), (0.7174, -5.362e-07, 18.99), (1.647, -0.01433, 20.1), (-0.5073, -0.5073, 18.99), (-1.154, -1.174, 20.1), (-0.3587, 0.6213, 18.99), (-0.8144, 1.406, 20.1), (0.693, 0.1857, 18.99), (1.591, 0.4103, 20.1), (0.6036, -2.245, 20.49), (0.005933, -2.324, 20.49), (1.161, -2.014, 20.49), (1.639, -1.647, 20.49), (2.006, -1.169, 20.49), (2.236, -0.612, 20.49), (2.315, -0.01433, 20.49), (2.236, 0.5833, 20.49), (2.006, 1.14, 20.49), (1.639, 1.619, 20.49), (1.161, 1.985, 20.49), (0.6036, 2.216, 20.49), (0.005933, 2.295, 20.49), (-0.5917, 2.216, 20.49), (-1.149, 1.985, 20.49), (-1.627, 1.619, 20.49), (-1.994, 1.14, 20.49), (-2.225, 0.5833, 20.49), (-2.303, -0.01433, 20.49), (-2.225, -0.612, 20.49), (-1.994, -1.169, 20.49), (-1.627, -1.647, 20.49), (-1.149, -2.014, 20.49), (-0.5917, -2.245, 20.49), (-0.5917, -2.245, 20.1), (0.6036, -2.245, 20.1), (-1.994, 1.14, 20.1), (1.639, 1.619, 20.1), (1.161, -2.014, 20.1), (-2.225, 0.5833, 20.1), (1.161, 1.985, 20.1), (1.639, -1.647, 20.1), (-2.303, -0.01433, 20.1), (0.6036, 2.216, 20.1), (2.006, -1.169, 20.1), (-2.225, -0.612, 20.1), (0.005935, 2.295, 20.1), (2.236, -0.612, 20.1), (-1.994, -1.169, 20.1), (-0.5917, 2.216, 20.1), (2.315, -0.01433, 20.1), (-1.627, -1.647, 20.1), (-1.149, 1.985, 20.1), (2.236, 0.5833, 20.1), (-1.149, -2.014, 20.1), (0.005935, -2.324, 20.1), (-1.627, 1.619, 20.1), (2.006, 1.14, 20.1), (0.2356, -0.8794, 18.61), (-1.289e-06, -0.9104, 18.61), (0.4552, -0.7884, 18.61), (0.6438, -0.6438, 18.61), (0.7884, -0.4552, 18.61), (0.8794, -0.2356, 18.61), (0.9104, -5.408e-07, 18.61), (0.8794, 0.2356, 18.61), (0.7884, 0.4552, 18.61), (0.6438, 0.6438, 18.61), (0.4552, 0.7884, 18.61), (0.2356, 0.8794, 18.61), (-1.173e-06, 0.9104, 18.61), (-0.2356, 0.8794, 18.61), (-0.4552, 0.7884, 18.61), (-0.6438, 0.6438, 18.61), (-0.7885, 0.4552, 18.61), (-0.8794, 0.2356, 18.61), (-0.9104, -5.408e-07, 18.61), (-0.8794, -0.2356, 18.61), (-0.7885, -0.4552, 18.61), (-0.6438, -0.6438, 18.61), (-0.4552, -0.7884, 18.61), (-0.2356, -0.8794, 18.61), (-0.4552, -0.7884, 18.99), (-1.947e-06, -0.9104, 18.99), (-0.6438, 0.6438, 18.99), (0.7884, 0.4552, 18.99), (-0.2356, -0.8794, 18.99), (0.2356, -0.8794, 18.99), (-0.7885, 0.4552, 18.99), (0.6438, 0.6438, 18.99), (0.4552, -0.7884, 18.99), (-0.8794, 0.2356, 18.99), (0.4552, 0.7884, 18.99), (0.6438, -0.6438, 18.99), (-0.9104, -5.408e-07, 18.99), (0.2356, 0.8794, 18.99), (0.7884, -0.4552, 18.99), (-0.8794, -0.2356, 18.99), (-1.831e-06, 0.9104, 18.99), (0.8794, -0.2356, 18.99), (-0.7885, -0.4552, 18.99), (-0.2356, 0.8794, 18.99), (0.9104, -5.408e-07, 18.99), (-0.6438, -0.6438, 18.99), (-0.4552, 0.7884, 18.99), (0.8794, 0.2356, 18.99), (0.4305, -1.599, 20.49), (0.005933, -1.655, 20.49), (0.8262, -1.435, 20.49), (1.166, -1.174, 20.49), (1.427, -0.8346, 20.49), (1.591, -0.4389, 20.49), (1.647, -0.01433, 20.49), (1.591, 0.4103, 20.49), (1.427, 0.806, 20.49), (1.166, 1.146, 20.49), (0.8262, 1.406, 20.49), (0.4306, 1.57, 20.49), (0.005934, 1.626, 20.49), (-0.4187, 1.57, 20.49), (-0.8144, 1.406, 20.49), (-1.154, 1.146, 20.49), (-1.415, 0.806, 20.49), (-1.579, 0.4103, 20.49), (-1.635, -0.01433, 20.49), (-1.579, -0.4389, 20.49), (-1.415, -0.8346, 20.49), (-1.154, -1.174, 20.49), (-0.8144, -1.435, 20.49), (-0.4187, -1.599, 20.49)], [], [(1, 0, 23, 22, 21, 20, 19, 18, 17, 16, 15, 14, 13, 12, 11, 10, 9, 8, 7, 6, 5, 4, 3, 2), (25, 24, 120, 121), (1, 2, 50, 48), (16, 17, 65, 64), (9, 10, 58, 57), (2, 3, 51, 50), (17, 18, 66, 65), (10, 11, 59, 58), (3, 4, 52, 51), (18, 19, 67, 66), (11, 12, 60, 59), (4, 5, 53, 52), (19, 20, 68, 67), (12, 13, 61, 60), (5, 6, 54, 53), (20, 21, 69, 68), (13, 14, 62, 61), (6, 7, 55, 54), (21, 22, 70, 69), (14, 15, 63, 62), (7, 8, 56, 55), (22, 23, 71, 70), (0, 1, 48, 49), (15, 16, 64, 63), (8, 9, 57, 56), (23, 0, 49, 71), (72, 73, 49, 48), (74, 72, 48, 50), (75, 74, 50, 51), (76, 75, 51, 52), (77, 76, 52, 53), (78, 77, 53, 54), (79, 78, 54, 55), (80, 79, 55, 56), (81, 80, 56, 57), (82, 81, 57, 58), (83, 82, 58, 59), (84, 83, 59, 60), (85, 84, 60, 61), (86, 85, 61, 62), (87, 86, 62, 63), (88, 87, 63, 64), (89, 88, 64, 65), (90, 89, 65, 66), (91, 90, 66, 67), (92, 91, 67, 68), (93, 92, 68, 69), (94, 93, 69, 70), (95, 94, 70, 71), (73, 95, 71, 49), (24, 25, 73, 72), (26, 24, 72, 74), (27, 26, 74, 75), (28, 27, 75, 76), (29, 28, 76, 77), (30, 29, 77, 78), (31, 30, 78, 79), (32, 31, 79, 80), (33, 32, 80, 81), (34, 33, 81, 82), (35, 34, 82, 83), (36, 35, 83, 84), (37, 36, 84, 85), (38, 37, 85, 86), (39, 38, 86, 87), (40, 39, 87, 88), (41, 40, 88, 89), (42, 41, 89, 90), (43, 42, 90, 91), (44, 43, 91, 92), (45, 44, 92, 93), (46, 45, 93, 94), (47, 46, 94, 95), (25, 47, 95, 73), (104, 105, 153, 152), (39, 40, 136, 135), (32, 33, 129, 128), (47, 25, 121, 143), (24, 26, 122, 120), (40, 41, 137, 136), (33, 34, 130, 129), (26, 27, 123, 122), (41, 42, 138, 137), (34, 35, 131, 130), (27, 28, 124, 123), (42, 43, 139, 138), (35, 36, 132, 131), (28, 29, 125, 124), (43, 44, 140, 139), (36, 37, 133, 132), (29, 30, 126, 125), (44, 45, 141, 140), (37, 38, 134, 133), (30, 31, 127, 126), (45, 46, 142, 141), (38, 39, 135, 134), (31, 32, 128, 127), (46, 47, 143, 142), (96, 97, 121, 120), (98, 96, 120, 122), (99, 98, 122, 123), (100, 99, 123, 124), (101, 100, 124, 125), (102, 101, 125, 126), (103, 102, 126, 127), (104, 103, 127, 128), (105, 104, 128, 129), (106, 105, 129, 130), (107, 106, 130, 131), (108, 107, 131, 132), (109, 108, 132, 133), (110, 109, 133, 134), (111, 110, 134, 135), (112, 111, 135, 136), (113, 112, 136, 137), (114, 113, 137, 138), (115, 114, 138, 139), (116, 115, 139, 140), (117, 116, 140, 141), (118, 117, 141, 142), (119, 118, 142, 143), (97, 119, 143, 121), (158, 159, 183, 182), (119, 97, 145, 167), (96, 98, 146, 144), (112, 113, 161, 160), (105, 106, 154, 153), (98, 99, 147, 146), (113, 114, 162, 161), (106, 107, 155, 154), (99, 100, 148, 147), (114, 115, 163, 162), (107, 108, 156, 155), (100, 101, 149, 148), (115, 116, 164, 163), (108, 109, 157, 156), (101, 102, 150, 149), (116, 117, 165, 164), (109, 110, 158, 157), (102, 103, 151, 150), (117, 118, 166, 165), (110, 111, 159, 158), (103, 104, 152, 151), (118, 119, 167, 166), (97, 96, 144, 145), (111, 112, 160, 159), (365, 364, 268, 269), (151, 152, 176, 175), (166, 167, 191, 190), (145, 144, 168, 169), (159, 160, 184, 183), (152, 153, 177, 176), (167, 145, 169, 191), (144, 146, 170, 168), (160, 161, 185, 184), (153, 154, 178, 177), (146, 147, 171, 170), (161, 162, 186, 185), (154, 155, 179, 178), (147, 148, 172, 171), (162, 163, 187, 186), (155, 156, 180, 179), (148, 149, 173, 172), (163, 164, 188, 187), (156, 157, 181, 180), (149, 150, 174, 173), (164, 165, 189, 188), (157, 158, 182, 181), (150, 151, 175, 174), (165, 166, 190, 189), (192, 194, 195, 196, 197, 198, 199, 200, 201, 202, 203, 204, 205, 206, 207, 208, 209, 210, 211, 212, 213, 214, 215, 193), (249, 255, 303, 300), (378, 377, 281, 282), (263, 230, 311, 307), (364, 363, 267, 268), (230, 229, 291, 311), (377, 376, 280, 281), (237, 243, 297, 294), (363, 362, 266, 267), (251, 257, 304, 301), (376, 375, 279, 280), (362, 360, 264, 266), (217, 222, 309, 288), (375, 374, 278, 279), (239, 245, 298, 295), (360, 361, 265, 264), (253, 259, 305, 302), (374, 373, 277, 278), (221, 233, 292, 289), (373, 372, 276, 277), (241, 247, 299, 296), (255, 261, 306, 303), (372, 371, 275, 276), (225, 235, 293, 290), (179, 180, 324, 323), (262, 231, 230, 263), (254, 248, 352, 355), (260, 227, 226, 261), (178, 179, 323, 322), (258, 219, 218, 259), (231, 262, 359, 339), (256, 262, 263, 257), (228, 231, 339, 343), (254, 260, 261, 255), (191, 169, 313, 335), (252, 258, 259, 253), (242, 236, 346, 349), (250, 256, 257, 251), (177, 178, 322, 321), (248, 254, 255, 249), (190, 191, 335, 334), (246, 252, 253, 247), (256, 250, 353, 356), (244, 250, 251, 245), (176, 177, 321, 320), (242, 248, 249, 243), (223, 216, 340, 337), (240, 246, 247, 241), (189, 190, 334, 333), (238, 244, 245, 239), (244, 238, 347, 350), (236, 242, 243, 237), (175, 176, 320, 319), (234, 240, 241, 235), (188, 189, 333, 332), (232, 238, 239, 233), (258, 252, 354, 357), (228, 236, 237, 229), (174, 175, 319, 318), (224, 234, 235, 225), (232, 220, 341, 344), (220, 232, 233, 221), (187, 188, 332, 331), (216, 223, 222, 217), (246, 240, 348, 351), (231, 228, 229, 230), (173, 174, 318, 317), (227, 224, 225, 226), (186, 187, 331, 330), (223, 220, 221, 222), (260, 254, 355, 358), (219, 216, 217, 218), (308, 288, 287, 286), (309, 289, 264, 265), (310, 290, 280, 279), (311, 291, 273, 272), (288, 309, 265, 287), (289, 292, 266, 264), (290, 293, 281, 280), (291, 294, 274, 273), (292, 295, 267, 266), (293, 296, 282, 281), (294, 297, 275, 274), (295, 298, 268, 267), (296, 299, 283, 282), (297, 300, 276, 275), (298, 301, 269, 268), (299, 302, 284, 283), (300, 303, 277, 276), (301, 304, 270, 269), (302, 305, 285, 284), (303, 306, 278, 277), (304, 307, 271, 270), (305, 308, 286, 285), (306, 310, 279, 278), (307, 311, 272, 271), (235, 241, 296, 293), (379, 378, 282, 283), (226, 225, 290, 310), (366, 365, 269, 270), (261, 226, 310, 306), (380, 379, 283, 284), (247, 253, 302, 299), (367, 366, 270, 271), (233, 239, 295, 292), (381, 380, 284, 285), (222, 221, 289, 309), (368, 367, 271, 272), (259, 218, 308, 305), (382, 381, 285, 286), (245, 251, 301, 298), (369, 368, 272, 273), (229, 237, 294, 291), (383, 382, 286, 287), (218, 217, 288, 308), (370, 369, 273, 274), (257, 263, 307, 304), (361, 383, 287, 265), (243, 249, 300, 297), (371, 370, 274, 275), (319, 320, 339, 359), (326, 327, 338, 358), (333, 334, 336, 357), (318, 319, 359, 356), (325, 326, 358, 355), (332, 333, 357, 354), (317, 318, 356, 353), (324, 325, 355, 352), (331, 332, 354, 351), (316, 317, 353, 350), (323, 324, 352, 349), (330, 331, 351, 348), (315, 316, 350, 347), (322, 323, 349, 346), (329, 330, 348, 345), (314, 315, 347, 344), (321, 322, 346, 343), (328, 329, 345, 342), (312, 314, 344, 341), (335, 313, 337, 340), (320, 321, 343, 339), (327, 328, 342, 338), (313, 312, 341, 337), (334, 335, 340, 336), (240, 234, 345, 348), (224, 227, 338, 342), (227, 260, 358, 338), (180, 181, 325, 324), (252, 246, 351, 354), (181, 182, 326, 325), (238, 232, 344, 347), (169, 168, 312, 313), (220, 223, 337, 341), (182, 183, 327, 326), (219, 258, 357, 336), (168, 170, 314, 312), (250, 244, 350, 353), (183, 184, 328, 327), (236, 228, 343, 346), (170, 171, 315, 314), (216, 219, 336, 340), (262, 256, 356, 359), (184, 185, 329, 328), (171, 172, 316, 315), (248, 242, 349, 352), (185, 186, 330, 329), (234, 224, 342, 345), (172, 173, 317, 316), (192, 193, 361, 360), (194, 192, 360, 362), (195, 194, 362, 363), (196, 195, 363, 364), (197, 196, 364, 365), (198, 197, 365, 366), (199, 198, 366, 367), (200, 199, 367, 368), (201, 200, 368, 369), (202, 201, 369, 370), (203, 202, 370, 371), (204, 203, 371, 372), (205, 204, 372, 373), (206, 205, 373, 374), (207, 206, 374, 375), (208, 207, 375, 376), (209, 208, 376, 377), (210, 209, 377, 378), (211, 210, 378, 379), (212, 211, 379, 380), (213, 212, 380, 381), (214, 213, 381, 382), (215, 214, 382, 383), (193, 215, 383, 361)])
_uv = me_circle_002.uv_layers.new(name='UVMap')
_uv.uv.foreach_set('vector', [0.0, 0.0, 0.0, 0.0, 0.0, 0.0, 0.0, 0.0, 0.0, 0.0, 0.0, 0.0, 0.0, 0.0, 0.0, 0.0, 0.0, 0.0, 0.0, 0.0, 0.0, 0.0, 0.0, 0.0, 0.0, 0.0, 0.0, 0.0, 0.0, 0.0, 0.0, 0.0, 0.0, 0.0, 0.0, 0.0, 0.0, 0.0, 0.0, 0.0, 0.0, 0.0, 0.0, 0.0, 0.0, 0.0, 0.0, 0.0, 0.0, 0.0, 0.0, 0.0, 0.0, 0.0, 0.0, 0.0, 0.0, 0.0, 0.0, 0.0, 0.0, 0.0, 0.0, 0.0, 0.0, 0.0, 0.0, 0.0, 0.0, 0.0, 0.0, 0.0, 0.0, 0.0, 0.0, 0.0, 0.0, 0.0, 0.0, 0.0, 0.0, 0.0, 0.0, 0.0, 0.0, 0.0, 0.0, 0.0, 0.0, 0.0, 0.0, 0.0, 0.0, 0.0, 0.0, 0.0, 0.0, 0.0, 0.0, 0.0, 0.0, 0.0, 0.0, 0.0, 0.0, 0.0, 0.0, 0.0, 0.0, 0.0, 0.0, 0.0, 0.0, 0.0, 0.0, 0.0, 0.0, 0.0, 0.0, 0.0, 0.0, 0.0, 0.0, 0.0, 0.0, 0.0, 0.0, 0.0, 0.0, 0.0, 0.0, 0.0, 0.0, 0.0, 0.0, 0.0, 0.0, 0.0, 0.0, 0.0, 0.0, 0.0, 0.0, 0.0, 0.0, 0.0, 0.0, 0.0, 0.0, 0.0, 0.0, 0.0, 0.0, 0.0, 0.0, 0.0, 0.0, 0.0, 0.0, 0.0, 0.0, 0.0, 0.0, 0.0, 0.0, 0.0, 0.0, 0.0, 0.0, 0.0, 0.0, 0.0, 0.0, 0.0, 0.0, 0.0, 0.0, 0.0, 0.0, 0.0, 0.0, 0.0, 0.0, 0.0, 0.0, 0.0, 0.0, 0.0, 0.0, 0.0, 0.0, 0.0, 0.0, 0.0, 0.0, 0.0, 0.0, 0.0, 0.0, 0.0, 0.0, 0.0, 0.0, 0.0, 0.0, 0.0, 0.0, 0.0, 0.0, 0.0, 0.0, 0.0, 0.0, 0.0, 0.0, 0.0, 0.0, 0.0, 0.0, 0.0, 0.0, 0.0, 0.0, 0.0, 0.0, 0.0, 0.0, 0.0, 0.0, 0.0, 0.0, 0.0, 0.0, 0.0, 0.0, 0.0, 0.0, 0.0, 0.0, 0.0, 0.0, 0.0, 0.0, 0.0, 0.0, 0.0, 0.0, 0.0, 0.0, 0.0, 0.0, 0.0, 0.0, 0.0, 0.0, 0.0, 0.0, 0.0, 0.0, 0.0, 0.0, 0.0, 0.0, 0.0, 0.0, 0.0, 0.0, 0.0, 0.0, 0.0, 0.0, 0.0, 0.0, 0.0, 0.0, 0.0, 0.0, 0.0, 0.0, 0.0, 0.0, 0.0, 0.0, 0.0, 0.0, 0.0, 0.0, 0.0, 0.0, 0.0, 0.0, 0.0, 0.0, 0.0, 0.0, 0.0, 0.0, 0.0, 0.0, 0.0, 0.0, 0.0, 0.0, 0.0, 0.0, 0.0, 0.0, 0.0, 0.0, 0.0, 0.0, 0.0, 0.0, 0.0, 0.0, 0.0, 0.0, 0.0, 0.0, 0.0, 0.0, 0.0, 0.0, 0.0, 0.0, 0.0, 0.0, 0.0, 0.0, 0.0, 0.0, 0.0, 0.0, 0.0, 0.0, 0.0, 0.0, 0.0, 0.0, 0.0, 0.0, 0.0, 0.0, 0.0, 0.0, 0.0, 0.0, 0.0, 0.0, 0.0, 0.0, 0.0, 0.0, 0.0, 0.0, 0.0, 0.0, 0.0, 0.0, 0.0, 0.0, 0.0, 0.0, 0.0, 0.0, 0.0, 0.0, 0.0, 0.0, 0.0, 0.0, 0.0, 0.0, 0.0, 0.0, 0.0, 0.0, 0.0, 0.0, 0.0, 0.0, 0.0, 0.0, 0.0, 0.0, 0.0, 0.0, 0.0, 0.0, 0.0, 0.0, 0.0, 0.0, 0.0, 0.0, 0.0, 0.0, 0.0, 0.0, 0.0, 0.0, 0.0, 0.0, 0.0, 0.0, 0.0, 0.0, 0.0, 0.0, 0.0, 0.0, 0.0, 0.0, 0.0, 0.0, 0.0, 0.0, 0.0, 0.0, 0.0, 0.0, 0.0, 0.0, 0.0, 0.0, 0.0, 0.0, 0.0, 0.0, 0.0, 0.0, 0.0, 0.0, 0.0, 0.0, 0.0, 0.0, 0.0, 0.0, 0.0, 0.0, 0.0, 0.0, 0.0, 0.0, 0.0, 0.0, 0.0, 0.0, 0.0, 0.0, 0.0, 0.0, 0.0, 0.0, 0.0, 0.0, 0.0, 0.0, 0.0, 0.0, 0.0, 0.0, 0.0, 0.0, 0.0, 0.0, 0.0, 0.0, 0.0, 0.0, 0.0, 0.0, 0.0, 0.0, 0.0, 0.0, 0.0, 0.0, 0.0, 0.0, 0.0, 0.0, 0.0, 0.0, 0.0, 0.0, 0.0, 0.0, 0.0, 0.0, 0.0, 0.0, 0.0, 0.0, 0.0, 0.0, 0.0, 0.0, 0.0, 0.0, 0.0, 0.0, 0.0, 0.0, 0.0, 0.0, 0.0, 0.0, 0.0, 0.0, 0.0, 0.0, 0.0, 0.0, 0.0, 0.0, 0.0, 0.0, 0.0, 0.0, 0.0, 0.0, 0.0, 0.0, 0.0, 0.0, 0.0, 0.0, 0.0, 0.0, 0.0, 0.0, 0.0, 0.0, 0.0, 0.0, 0.0, 0.0, 0.0, 0.0, 0.0, 0.0, 0.0, 0.0, 0.0, 0.0, 0.0, 0.0, 0.0, 0.0, 0.0, 0.0, 0.0, 0.0, 0.0, 0.0, 0.0, 0.0, 0.0, 0.0, 0.0, 0.0, 0.0, 0.0, 0.0, 0.0, 0.0, 0.0, 0.0, 0.0, 0.0, 0.0, 0.0, 0.0, 0.0, 0.0, 0.0, 0.0, 0.0, 0.0, 0.0, 0.0, 0.0, 0.0, 0.0, 0.0, 0.0, 0.0, 0.0, 0.0, 0.0, 0.0, 0.0, 0.0, 0.0, 0.0, 0.0, 0.0, 0.0, 0.0, 0.0, 0.0, 0.0, 0.0, 0.0, 0.0, 0.0, 0.0, 0.0, 0.0, 0.0, 0.0, 0.0, 0.0, 0.0, 0.0, 0.0, 0.0, 0.0, 0.0, 0.0, 0.0, 0.0, 0.0, 0.0, 0.0, 0.0, 0.0, 0.0, 0.0, 0.0, 0.0, 0.0, 0.0, 0.0, 0.0, 0.0, 0.0, 0.0, 0.0, 0.0, 0.0, 0.0, 0.0, 0.0, 0.0, 0.0, 0.0, 0.0, 0.0, 0.0, 0.0, 0.0, 0.0, 0.0, 0.0, 0.0, 0.0, 0.0, 0.0, 0.0, 0.0, 0.0, 0.0, 0.0, 0.0, 0.0, 0.0, 0.0, 0.0, 0.0, 0.0, 0.0, 0.0, 0.0, 0.0, 0.0, 0.0, 0.0, 0.0, 0.0, 0.0, 0.0, 0.0, 0.0, 0.0, 0.0, 0.0, 0.0, 0.0, 0.0, 0.0, 0.0, 0.0, 0.0, 0.0, 0.0, 0.0, 0.0, 0.0, 0.0, 0.0, 0.0, 0.0, 0.0, 0.0, 0.0, 0.0, 0.0, 0.0, 0.0, 0.0, 0.0, 0.0, 0.0, 0.0, 0.0, 0.0, 0.0, 0.0, 0.0, 0.0, 0.0, 0.0, 0.0, 0.0, 0.0, 0.0, 0.0, 0.0, 0.0, 0.0, 0.0, 0.0, 0.0, 0.0, 0.0, 0.0, 0.0, 0.0, 0.0, 0.0, 0.0, 0.0, 0.0, 0.0, 0.0, 0.0, 0.0, 0.0, 0.0, 0.0, 0.0, 0.0, 0.0, 0.0, 0.0, 0.0, 0.0, 0.0, 0.0, 0.0, 0.0, 0.0, 0.0, 0.0, 0.0, 0.0, 0.0, 0.0, 0.0, 0.0, 0.0, 0.0, 0.0, 0.0, 0.0, 0.0, 0.0, 0.0, 0.0, 0.0, 0.0, 0.0, 0.0, 0.0, 0.0, 0.0, 0.0, 0.0, 0.0, 0.0, 0.0, 0.0, 0.0, 0.0, 0.0, 0.0, 0.0, 0.0, 0.0, 0.0, 0.0, 0.0, 0.0, 0.0, 0.0, 0.0, 0.0, 0.0, 0.0, 0.0, 0.0, 0.0, 0.0, 0.0, 0.0, 0.0, 0.0, 0.0, 0.0, 0.0, 0.0, 0.0, 0.0, 0.0, 0.0, 0.0, 0.0, 0.0, 0.0, 0.0, 0.0, 0.0, 0.0, 0.0, 0.0, 0.0, 0.0, 0.0, 0.0, 0.0, 0.0, 0.0, 0.0, 0.0, 0.0, 0.0, 0.0, 0.0, 0.0, 0.0, 0.0, 0.0, 0.0, 0.0, 0.0, 0.0, 0.0, 0.0, 0.0, 0.0, 0.0, 0.0, 0.0, 0.0, 0.0, 0.0, 0.0, 0.0, 0.0, 0.0, 0.0, 0.0, 0.0, 0.0, 0.0, 0.0, 0.0, 0.0, 0.0, 0.0, 0.0, 0.0, 0.0, 0.0, 0.0, 0.0, 0.0, 0.0, 0.0, 0.0, 0.0, 0.0, 0.0, 0.0, 0.0, 0.0, 0.0, 0.0, 0.0, 0.0, 0.0, 0.0, 0.0, 0.0, 0.0, 0.0, 0.0, 0.0, 0.0, 0.0, 0.0, 0.0, 0.0, 0.0, 0.0, 0.0, 0.0, 0.0, 0.0, 0.0, 0.0, 0.0, 0.0, 0.0, 0.0, 0.0, 0.0, 0.0, 0.0, 0.0, 0.0, 0.0, 0.0, 0.0, 0.0, 0.0, 0.0, 0.0, 0.0, 0.0, 0.0, 0.0, 0.0, 0.0, 0.0, 0.0, 0.0, 0.0, 0.0, 0.0, 0.0, 0.0, 0.0, 0.0, 0.0, 0.0, 0.0, 0.0, 0.0, 0.0, 0.0, 0.0, 0.0, 0.0, 0.0, 0.0, 0.0, 0.0, 0.0, 0.0, 0.0, 0.0, 0.0, 0.0, 0.0, 0.0, 0.0, 0.0, 0.0, 0.0, 0.0, 0.0, 0.0, 0.0, 0.0, 0.0, 0.0, 0.0, 0.0, 0.0, 0.0, 0.0, 0.0, 0.0, 0.0, 0.0, 0.0, 0.0, 0.0, 0.0, 0.0, 0.0, 0.0, 0.0, 0.0, 0.0, 0.0, 0.0, 0.0, 0.0, 0.0, 0.0, 0.0, 0.0, 0.0, 0.0, 0.0, 0.0, 0.0, 0.0, 0.0, 0.0, 0.0, 0.0, 0.0, 0.0, 0.0, 0.0, 0.0, 0.0, 0.0, 0.0, 0.0, 0.0, 0.0, 0.0, 0.0, 0.0, 0.0, 0.0, 0.0, 0.0, 0.0, 0.0, 0.0, 0.0, 0.0, 0.0, 0.0, 0.0, 0.0, 0.0, 0.0, 0.0, 0.0, 0.0, 0.0, 0.0, 0.0, 0.0, 0.0, 0.0, 0.0, 0.0, 0.0, 0.0, 0.0, 0.0, 0.0, 0.0, 0.0, 0.0, 0.0, 0.0, 0.0, 0.0, 0.0, 0.0, 0.0, 0.0, 0.0, 0.0, 0.0, 0.0, 0.0, 0.0, 0.0, 0.0, 0.0, 0.0, 0.0, 0.0, 0.0, 0.0, 0.0, 0.0, 0.0, 0.0, 0.0, 0.0, 0.0, 0.0, 0.0, 0.0, 0.0, 0.0, 0.0, 0.0, 0.0, 0.0, 0.0, 0.0, 0.0, 0.0, 0.0, 0.0, 0.0, 0.0, 0.0, 0.0, 0.0, 0.0, 0.0, 0.0, 0.0, 0.0, 0.0, 0.0, 0.0, 0.0, 0.0, 0.0, 0.0, 0.0, 0.0, 0.0, 0.0, 0.0, 0.0, 0.0, 0.0, 0.0, 0.0, 0.0, 0.0, 0.0, 0.0, 0.0, 0.0, 0.0, 0.0, 0.0, 0.0, 0.0, 0.0, 0.0, 0.0, 0.0, 0.0, 0.0, 0.0, 0.0, 0.0, 0.0, 0.0, 0.0, 0.0, 0.0, 0.0, 0.0, 0.0, 0.0, 0.0, 0.0, 0.0, 0.0, 0.0, 0.0, 0.0, 0.0, 0.0, 0.0, 0.0, 0.0, 0.0, 0.0, 0.0, 0.0, 0.0, 0.0, 0.0, 0.0, 0.0, 0.0, 0.0, 0.0, 0.0, 0.0, 0.0, 0.0, 0.0, 0.0, 0.0, 0.0, 0.0, 0.0, 0.0, 0.0, 0.0, 0.0, 0.0, 0.0, 0.0, 0.0, 0.0, 0.0, 0.0, 0.0, 0.0, 0.0, 0.0, 0.0, 0.0, 0.0, 0.0, 0.0, 0.0, 0.0, 0.0, 0.0, 0.0, 0.0, 0.0, 0.0, 0.0, 0.0, 0.0, 0.0, 0.0, 0.0, 0.0, 0.0, 0.0, 0.0, 0.0, 0.0, 0.0, 0.0, 0.0, 0.0, 0.0, 0.0, 0.0, 0.0, 0.0, 0.0, 0.0, 0.0, 0.0, 0.0, 0.0, 0.0, 0.0, 0.0, 0.0, 0.0, 0.0, 0.0, 0.0, 0.0, 0.0, 0.0, 0.0, 0.0, 0.0, 0.0, 0.0, 0.0, 0.0, 0.0, 0.0, 0.0, 0.0, 0.0, 0.0, 0.0, 0.0, 0.0, 0.0, 0.0, 0.0, 0.0, 0.0, 0.0, 0.0, 0.0, 0.0, 0.0, 0.0, 0.0, 0.0, 0.0, 0.0, 0.0, 0.0, 0.0, 0.0, 0.0, 0.0, 0.0, 0.0, 0.0, 0.0, 0.0, 0.0, 0.0, 0.0, 0.0, 0.0, 0.0, 0.0, 0.0, 0.0, 0.0, 0.0, 0.0, 0.0, 0.0, 0.0, 0.0, 0.0, 0.0, 0.0, 0.0, 0.0, 0.0, 0.0, 0.0, 0.0, 0.0, 0.0, 0.0, 0.0, 0.0, 0.0, 0.0, 0.0, 0.0, 0.0, 0.0, 0.0, 0.0, 0.0, 0.0, 0.0, 0.0, 0.0, 0.0, 0.0, 0.0, 0.0, 0.0, 0.0, 0.0, 0.0, 0.0, 0.0, 0.0, 0.0, 0.0, 0.0, 0.0, 0.0, 0.0, 0.0, 0.0, 0.0, 0.0, 0.0, 0.0, 0.0, 0.0, 0.0, 0.0, 0.0, 0.0, 0.0, 0.0, 0.0, 0.0, 0.0, 0.0, 0.0, 0.0, 0.0, 0.0, 0.0, 0.0, 0.0, 0.0, 0.0, 0.0, 0.0, 0.0, 0.0, 0.0, 0.0, 0.0, 0.0, 0.0, 0.0, 0.0, 0.0, 0.0, 0.0, 0.0, 0.0, 0.0, 0.0, 0.0, 0.0, 0.0, 0.0, 0.0, 0.0, 0.0, 0.0, 0.0, 0.0, 0.0, 0.0, 0.0, 0.0, 0.0, 0.0, 0.0, 0.0, 0.0, 0.0, 0.0, 0.0, 0.0, 0.0, 0.0, 0.0, 0.0, 0.0, 0.0, 0.0, 0.0, 0.0, 0.0, 0.0, 0.0, 0.0, 0.0, 0.0, 0.0, 0.0, 0.0, 0.0, 0.0, 0.0, 0.0, 0.0, 0.0, 0.0, 0.0, 0.0, 0.0, 0.0, 0.0, 0.0, 0.0, 0.0, 0.0, 0.0, 0.0, 0.0, 0.0, 0.0, 0.0, 0.0, 0.0, 0.0, 0.0, 0.0, 0.0, 0.0, 0.0, 0.0, 0.0, 0.0, 0.0, 0.0, 0.0, 0.0, 0.0, 0.0, 0.0, 0.0, 0.0, 0.0, 0.0, 0.0, 0.0, 0.0, 0.0, 0.0, 0.0, 0.0, 0.0, 0.0, 0.0, 0.0, 0.0, 0.0, 0.0, 0.0, 0.0, 0.0, 0.0, 0.0, 0.0, 0.0, 0.0, 0.0, 0.0, 0.0, 0.0, 0.0, 0.0, 0.0, 0.0, 0.0, 0.0, 0.0, 0.0, 0.0, 0.0, 0.0, 0.0, 0.0, 0.0, 0.0, 0.0, 0.0, 0.0, 0.0, 0.0, 0.0, 0.0, 0.0, 0.0, 0.0, 0.0, 0.0, 0.0, 0.0, 0.0, 0.0, 0.0, 0.0, 0.0, 0.0, 0.0, 0.0, 0.0, 0.0, 0.0, 0.0, 0.0, 0.0, 0.0, 0.0, 0.0, 0.0, 0.0, 0.0, 0.0, 0.0, 0.0, 0.0, 0.0, 0.0, 0.0, 0.0, 0.0, 0.0, 0.0, 0.0, 0.0, 0.0, 0.0, 0.0, 0.0, 0.0, 0.0, 0.0, 0.0, 0.0, 0.0, 0.0, 0.0, 0.0, 0.0, 0.0, 0.0, 0.0, 0.0, 0.0, 0.0, 0.0, 0.0, 0.0, 0.0, 0.0, 0.0, 0.0, 0.0, 0.0, 0.0, 0.0, 0.0, 0.0, 0.0, 0.0, 0.0, 0.0, 0.0, 0.0, 0.0, 0.0, 0.0, 0.0, 0.0, 0.0, 0.0, 0.0, 0.0, 0.0, 0.0, 0.0, 0.0, 0.0, 0.0, 0.0, 0.0, 0.0, 0.0, 0.0, 0.0, 0.0, 0.0, 0.0, 0.0, 0.0, 0.0, 0.0, 0.0, 0.0, 0.0, 0.0, 0.0, 0.0, 0.0, 0.0, 0.0, 0.0, 0.0, 0.0, 0.0, 0.0, 0.0, 0.0, 0.0, 0.0, 0.0, 0.0, 0.0, 0.0, 0.0, 0.0, 0.0, 0.0, 0.0, 0.0, 0.0, 0.0, 0.0, 0.0, 0.0, 0.0, 0.0, 0.0, 0.0, 0.0, 0.0, 0.0, 0.0, 0.0, 0.0, 0.0, 0.0, 0.0, 0.0, 0.0, 0.0, 0.0, 0.0, 0.0, 0.0, 0.0, 0.0, 0.0, 0.0, 0.0, 0.0, 0.0, 0.0, 0.0, 0.0, 0.0, 0.0, 0.0, 0.0, 0.0, 0.0, 0.0, 0.0, 0.0, 0.0, 0.0, 0.0, 0.0, 0.0, 0.0, 0.0, 0.0, 0.0, 0.0, 0.0, 0.0, 0.0, 0.0, 0.0, 0.0, 0.0, 0.0, 0.0, 0.0, 0.0, 0.0, 0.0, 0.0, 0.0, 0.0, 0.0, 0.0, 0.0, 0.0, 0.0, 0.0, 0.0, 0.0, 0.0, 0.0, 0.0, 0.0, 0.0, 0.0, 0.0, 0.0, 0.0, 0.0, 0.0, 0.0, 0.0, 0.0, 0.0, 0.0, 0.0, 0.0, 0.0, 0.0, 0.0, 0.0, 0.0, 0.0, 0.0, 0.0, 0.0, 0.0, 0.0, 0.0, 0.0, 0.0, 0.0, 0.0, 0.0, 0.0, 0.0, 0.0, 0.0, 0.0, 0.0, 0.0, 0.0, 0.0, 0.0, 0.0, 0.0, 0.0, 0.0, 0.0, 0.0, 0.0, 0.0, 0.0, 0.0, 0.0, 0.0, 0.0, 0.0, 0.0, 0.0, 0.0, 0.0, 0.0, 0.0, 0.0, 0.0, 0.0, 0.0, 0.0, 0.0, 0.0, 0.0, 0.0, 0.0, 0.0, 0.0, 0.0, 0.0, 0.0, 0.0, 0.0, 0.0, 0.0, 0.0, 0.0, 0.0, 0.0, 0.0, 0.0, 0.0, 0.0, 0.0, 0.0, 0.0, 0.0, 0.0, 0.0, 0.0, 0.0, 0.0, 0.0, 0.0, 0.0, 0.0, 0.0, 0.0, 0.0, 0.0, 0.0, 0.0, 0.0, 0.0, 0.0, 0.0, 0.0, 0.0, 0.0, 0.0, 0.0, 0.0, 0.0, 0.0, 0.0, 0.0, 0.0, 0.0, 0.0, 0.0, 0.0, 0.0, 0.0, 0.0, 0.0, 0.0, 0.0, 0.0, 0.0, 0.0, 0.0, 0.0, 0.0, 0.0, 0.0, 0.0, 0.0, 0.0, 0.0, 0.0, 0.0, 0.0, 0.0, 0.0, 0.0, 0.0, 0.0, 0.0, 0.0, 0.0, 0.0, 0.0, 0.0, 0.0, 0.0, 0.0, 0.0, 0.0, 0.0, 0.0, 0.0, 0.0, 0.0, 0.0, 0.0, 0.0, 0.0, 0.0, 0.0, 0.0, 0.0, 0.0, 0.0, 0.0, 0.0, 0.0, 0.0, 0.0, 0.0, 0.0, 0.0, 0.0, 0.0, 0.0, 0.0, 0.0, 0.0, 0.0, 0.0, 0.0, 0.0, 0.0, 0.0, 0.0, 0.0, 0.0, 0.0, 0.0, 0.0, 0.0, 0.0, 0.0, 0.0, 0.0, 0.0, 0.0, 0.0, 0.0, 0.0, 0.0, 0.0, 0.0, 0.0, 0.0, 0.0, 0.0, 0.0, 0.0, 0.0, 0.0, 0.0, 0.0, 0.0, 0.0, 0.0, 0.0, 0.0, 0.0, 0.0, 0.0, 0.0, 0.0, 0.0, 0.0, 0.0, 0.0, 0.0, 0.0, 0.0, 0.0, 0.0, 0.0, 0.0, 0.0, 0.0, 0.0, 0.0, 0.0, 0.0, 0.0, 0.0, 0.0, 0.0, 0.0, 0.0, 0.0, 0.0, 0.0, 0.0, 0.0, 0.0, 0.0, 0.0, 0.0, 0.0, 0.0, 0.0, 0.0, 0.0, 0.0, 0.0, 0.0, 0.0, 0.0, 0.0, 0.0, 0.0, 0.0, 0.0, 0.0, 0.0, 0.0, 0.0, 0.0, 0.0, 0.0, 0.0, 0.0, 0.0, 0.0, 0.0, 0.0, 0.0, 0.0, 0.0, 0.0, 0.0, 0.0, 0.0, 0.0, 0.0, 0.0, 0.0, 0.0, 0.0, 0.0, 0.0, 0.0, 0.0, 0.0, 0.0, 0.0, 0.0, 0.0, 0.0, 0.0, 0.0, 0.0, 0.0, 0.0, 0.0, 0.0, 0.0, 0.0, 0.0, 0.0, 0.0, 0.0, 0.0, 0.0, 0.0, 0.0, 0.0, 0.0, 0.0, 0.0, 0.0, 0.0, 0.0, 0.0, 0.0, 0.0, 0.0, 0.0, 0.0, 0.0, 0.0, 0.0, 0.0, 0.0, 0.0, 0.0, 0.0, 0.0, 0.0, 0.0, 0.0, 0.0, 0.0, 0.0, 0.0, 0.0, 0.0, 0.0, 0.0, 0.0, 0.0, 0.0, 0.0, 0.0, 0.0, 0.0, 0.0, 0.0, 0.0, 0.0, 0.0, 0.0, 0.0, 0.0, 0.0, 0.0, 0.0, 0.0, 0.0, 0.0, 0.0, 0.0, 0.0, 0.0, 0.0, 0.0, 0.0, 0.0, 0.0, 0.0, 0.0, 0.0, 0.0, 0.0, 0.0, 0.0, 0.0, 0.0, 0.0, 0.0, 0.0, 0.0, 0.0, 0.0, 0.0, 0.0, 0.0, 0.0, 0.0, 0.0, 0.0, 0.0, 0.0, 0.0, 0.0, 0.0, 0.0, 0.0, 0.0, 0.0, 0.0, 0.0, 0.0, 0.0, 0.0, 0.0, 0.0, 0.0, 0.0, 0.0, 0.0, 0.0, 0.0, 0.0, 0.0, 0.0, 0.0, 0.0, 0.0, 0.0, 0.0, 0.0, 0.0, 0.0, 0.0, 0.0, 0.0, 0.0, 0.0, 0.0, 0.0, 0.0, 0.0, 0.0, 0.0, 0.0, 0.0, 0.0, 0.0, 0.0, 0.0, 0.0, 0.0, 0.0, 0.0, 0.0, 0.0, 0.0, 0.0, 0.0, 0.0, 0.0, 0.0, 0.0, 0.0, 0.0, 0.0, 0.0, 0.0, 0.0, 0.0, 0.0, 0.0, 0.0, 0.0, 0.0, 0.0, 0.0, 0.0, 0.0, 0.0, 0.0, 0.0, 0.0, 0.0, 0.0, 0.0, 0.0, 0.0, 0.0, 0.0, 0.0, 0.0, 0.0, 0.0, 0.0, 0.0, 0.0, 0.0, 0.0, 0.0, 0.0, 0.0, 0.0, 0.0, 0.0, 0.0, 0.0, 0.0, 0.0, 0.0, 0.0, 0.0, 0.0, 0.0, 0.0, 0.0, 0.0, 0.0, 0.0, 0.0, 0.0, 0.0, 0.0, 0.0, 0.0, 0.0, 0.0, 0.0, 0.0, 0.0, 0.0, 0.0, 0.0, 0.0, 0.0, 0.0, 0.0, 0.0, 0.0, 0.0, 0.0, 0.0, 0.0, 0.0, 0.0, 0.0, 0.0, 0.0, 0.0, 0.0, 0.0, 0.0, 0.0, 0.0, 0.0, 0.0, 0.0, 0.0, 0.0, 0.0, 0.0, 0.0, 0.0, 0.0, 0.0, 0.0, 0.0, 0.0, 0.0, 0.0, 0.0, 0.0, 0.0, 0.0, 0.0, 0.0, 0.0, 0.0, 0.0, 0.0, 0.0, 0.0, 0.0, 0.0, 0.0, 0.0, 0.0, 0.0, 0.0, 0.0, 0.0, 0.0, 0.0, 0.0, 0.0, 0.0, 0.0, 0.0, 0.0, 0.0, 0.0, 0.0, 0.0, 0.0, 0.0, 0.0, 0.0, 0.0, 0.0, 0.0, 0.0, 0.0, 0.0, 0.0, 0.0, 0.0, 0.0, 0.0, 0.0, 0.0, 0.0, 0.0, 0.0, 0.0, 0.0, 0.0, 0.0, 0.0, 0.0, 0.0, 0.0, 0.0, 0.0, 0.0, 0.0, 0.0, 0.0, 0.0, 0.0, 0.0, 0.0, 0.0, 0.0, 0.0, 0.0, 0.0, 0.0, 0.0, 0.0, 0.0, 0.0, 0.0, 0.0, 0.0, 0.0, 0.0, 0.0, 0.0, 0.0, 0.0, 0.0, 0.0, 0.0, 0.0, 0.0, 0.0, 0.0, 0.0, 0.0, 0.0, 0.0, 0.0, 0.0, 0.0, 0.0, 0.0, 0.0, 0.0, 0.0, 0.0, 0.0, 0.0, 0.0, 0.0, 0.0, 0.0, 0.0, 0.0, 0.0, 0.0, 0.0, 0.0, 0.0, 0.0, 0.0, 0.0, 0.0, 0.0, 0.0, 0.0, 0.0, 0.0, 0.0, 0.0, 0.0, 0.0, 0.0, 0.0, 0.0, 0.0, 0.0, 0.0, 0.0, 0.0, 0.0, 0.0, 0.0, 0.0, 0.0, 0.0, 0.0, 0.0, 0.0, 0.0, 0.0, 0.0, 0.0, 0.0, 0.0, 0.0, 0.0, 0.0, 0.0, 0.0, 0.0, 0.0, 0.0, 0.0, 0.0, 0.0, 0.0, 0.0, 0.0, 0.0, 0.0, 0.0, 0.0, 0.0, 0.0, 0.0, 0.0, 0.0, 0.0, 0.0, 0.0, 0.0, 0.0, 0.0, 0.0, 0.0, 0.0, 0.0, 0.0, 0.0, 0.0, 0.0, 0.0, 0.0, 0.0, 0.0, 0.0, 0.0, 0.0, 0.0, 0.0, 0.0, 0.0, 0.0, 0.0, 0.0, 0.0, 0.0, 0.0, 0.0, 0.0, 0.0, 0.0, 0.0, 0.0, 0.0, 0.0, 0.0, 0.0, 0.0, 0.0, 0.0, 0.0, 0.0, 0.0, 0.0, 0.0, 0.0, 0.0, 0.0, 0.0, 0.0, 0.0, 0.0, 0.0, 0.0, 0.0, 0.0, 0.0, 0.0, 0.0, 0.0, 0.0, 0.0, 0.0, 0.0, 0.0, 0.0, 0.0, 0.0, 0.0, 0.0, 0.0, 0.0, 0.0, 0.0, 0.0, 0.0, 0.0, 0.0, 0.0, 0.0, 0.0, 0.0, 0.0, 0.0, 0.0, 0.0, 0.0, 0.0, 0.0, 0.0, 0.0, 0.0, 0.0, 0.0, 0.0, 0.0, 0.0, 0.0, 0.0, 0.0, 0.0, 0.0, 0.0, 0.0, 0.0, 0.0, 0.0, 0.0, 0.0, 0.0, 0.0, 0.0, 0.0, 0.0, 0.0, 0.0, 0.0, 0.0, 0.0, 0.0, 0.0, 0.0, 0.0, 0.0, 0.0, 0.0, 0.0, 0.0, 0.0, 0.0, 0.0, 0.0, 0.0, 0.0, 0.0, 0.0, 0.0, 0.0, 0.0, 0.0, 0.0, 0.0, 0.0, 0.0, 0.0, 0.0, 0.0, 0.0, 0.0, 0.0, 0.0, 0.0, 0.0, 0.0, 0.0, 0.0, 0.0, 0.0, 0.0, 0.0, 0.0, 0.0, 0.0, 0.0, 0.0, 0.0, 0.0, 0.0, 0.0, 0.0, 0.0, 0.0, 0.0, 0.0, 0.0, 0.0, 0.0, 0.0, 0.0, 0.0, 0.0, 0.0, 0.0, 0.0, 0.0, 0.0, 0.0, 0.0, 0.0, 0.0, 0.0, 0.0, 0.0, 0.0, 0.0, 0.0, 0.0, 0.0, 0.0, 0.0, 0.0, 0.0, 0.0, 0.0, 0.0, 0.0, 0.0, 0.0, 0.0, 0.0, 0.0, 0.0, 0.0, 0.0, 0.0, 0.0, 0.0, 0.0, 0.0, 0.0, 0.0, 0.0, 0.0, 0.0, 0.0, 0.0, 0.0, 0.0, 0.0, 0.0, 0.0, 0.0, 0.0, 0.0, 0.0, 0.0, 0.0, 0.0, 0.0, 0.0, 0.0, 0.0, 0.0, 0.0, 0.0, 0.0, 0.0, 0.0, 0.0, 0.0, 0.0, 0.0, 0.0, 0.0, 0.0, 0.0, 0.0, 0.0, 0.0, 0.0, 0.0, 0.0, 0.0, 0.0, 0.0, 0.0, 0.0, 0.0, 0.0, 0.0, 0.0, 0.0, 0.0, 0.0, 0.0, 0.0, 0.0, 0.0, 0.0, 0.0, 0.0, 0.0, 0.0, 0.0, 0.0, 0.0, 0.0, 0.0, 0.0, 0.0, 0.0, 0.0, 0.0, 0.0, 0.0, 0.0, 0.0, 0.0, 0.0, 0.0, 0.0, 0.0, 0.0, 0.0, 0.0, 0.0, 0.0, 0.0, 0.0, 0.0, 0.0, 0.0, 0.0, 0.0, 0.0, 0.0, 0.0, 0.0, 0.0, 0.0, 0.0, 0.0, 0.0, 0.0, 0.0, 0.0, 0.0, 0.0, 0.0, 0.0, 0.0, 0.0, 0.0, 0.0, 0.0, 0.0, 0.0, 0.0, 0.0, 0.0, 0.0, 0.0, 0.0, 0.0, 0.0, 0.0, 0.0, 0.0, 0.0, 0.0, 0.0, 0.0, 0.0, 0.0, 0.0, 0.0, 0.0, 0.0, 0.0, 0.0, 0.0, 0.0, 0.0, 0.0, 0.0, 0.0, 0.0, 0.0, 0.0, 0.0, 0.0, 0.0, 0.0, 0.0, 0.0, 0.0, 0.0, 0.0, 0.0, 0.0, 0.0, 0.0, 0.0, 0.0, 0.0, 0.0, 0.0, 0.0, 0.0, 0.0, 0.0, 0.0, 0.0, 0.0, 0.0, 0.0, 0.0, 0.0, 0.0, 0.0, 0.0, 0.0, 0.0, 0.0, 0.0, 0.0, 0.0, 0.0, 0.0, 0.0, 0.0, 0.0, 0.0, 0.0, 0.0, 0.0, 0.0, 0.0, 0.0, 0.0, 0.0, 0.0, 0.0, 0.0, 0.0, 0.0])
me_circle_002.materials.append(mat_material_016)
me_circle_002.update()

# ---- curves / text
cu_plane_009 = bpy.data.curves.new('Plane.009', 'CURVE')
cu_plane_009.dimensions = '3D'
_sp = cu_plane_009.splines.new('POLY'); _sp.points.add(2)
_sp.points.foreach_set('co', [3.536, -1.255, 4.025, 0.0, 3.536, 3.521, 4.025, 0.0, -4.165, 3.521, 4.025, 0.0])
_sp.order_v = 0
_sp.resolution_v = 0
_sp.use_endpoint_u = True
_sp.use_smooth = False
cu_plane_009.materials.append(mat_material_013)
cu_plane_009.bevel_depth = 0.14
cu_plane_009.fill_mode = 'FULL'
cu_plane_010 = bpy.data.curves.new('Plane.010', 'CURVE')
cu_plane_010.dimensions = '3D'
_sp = cu_plane_010.splines.new('POLY'); _sp.points.add(7)
_sp.points.foreach_set('co', [2.649, 3.521, 2.282, 0.0, 2.649, 3.521, 4.025, 0.0, 2.649, 3.521, 4.322, 0.0, 2.649, 3.521, 4.489, 0.0, 2.649, 3.521, 4.721, 0.0, 2.649, 3.521, 4.706, 0.0, 2.649, 3.521, 4.474, 0.0, 2.649, 3.521, 4.307, 0.0])
_sp.points.foreach_set('radius', [1.0, 1.0, 1.0, 2.348, 0.5692, 0.5692, 2.348, 1.0])
_sp.order_v = 0
_sp.resolution_v = 0
_sp.use_endpoint_u = True
_sp.use_smooth = False
_sp = cu_plane_010.splines.new('POLY'); _sp.points.add(7)
_sp.points.foreach_set('co', [1.762, 3.521, 2.282, 0.0, 1.762, 3.521, 4.025, 0.0, 1.762, 3.521, 4.322, 0.0, 1.762, 3.521, 4.489, 0.0, 1.762, 3.521, 4.721, 0.0, 1.762, 3.521, 4.706, 0.0, 1.762, 3.521, 4.474, 0.0, 1.762, 3.521, 4.307, 0.0])
_sp.points.foreach_set('radius', [1.0, 1.0, 1.0, 2.348, 0.5692, 0.5692, 2.348, 1.0])
_sp.order_v = 0
_sp.resolution_v = 0
_sp.use_endpoint_u = True
_sp.use_smooth = False
_sp = cu_plane_010.splines.new('POLY'); _sp.points.add(7)
_sp.points.foreach_set('co', [0.8744, 3.521, 2.282, 0.0, 0.8744, 3.521, 4.025, 0.0, 0.8744, 3.521, 4.322, 0.0, 0.8744, 3.521, 4.489, 0.0, 0.8744, 3.521, 4.721, 0.0, 0.8744, 3.521, 4.706, 0.0, 0.8744, 3.521, 4.474, 0.0, 0.8744, 3.521, 4.307, 0.0])
_sp.points.foreach_set('radius', [1.0, 1.0, 1.0, 2.348, 0.5692, 0.5692, 2.348, 1.0])
_sp.order_v = 0
_sp.resolution_v = 0
_sp.use_endpoint_u = True
_sp.use_smooth = False
_sp = cu_plane_010.splines.new('POLY'); _sp.points.add(7)
_sp.points.foreach_set('co', [-0.01294, 3.521, 2.282, 0.0, -0.01294, 3.521, 4.025, 0.0, -0.01294, 3.521, 4.322, 0.0, -0.01294, 3.521, 4.489, 0.0, -0.01294, 3.521, 4.721, 0.0, -0.01294, 3.521, 4.706, 0.0, -0.01294, 3.521, 4.474, 0.0, -0.01294, 3.521, 4.307, 0.0])
_sp.points.foreach_set('radius', [1.0, 1.0, 1.0, 2.348, 0.5692, 0.5692, 2.348, 1.0])
_sp.order_v = 0
_sp.resolution_v = 0
_sp.use_endpoint_u = True
_sp.use_smooth = False
_sp = cu_plane_010.splines.new('POLY'); _sp.points.add(7)
_sp.points.foreach_set('co', [-0.9003, 3.521, 2.282, 0.0, -0.9003, 3.521, 4.025, 0.0, -0.9003, 3.521, 4.322, 0.0, -0.9003, 3.521, 4.489, 0.0, -0.9003, 3.521, 4.721, 0.0, -0.9003, 3.521, 4.706, 0.0, -0.9003, 3.521, 4.474, 0.0, -0.9003, 3.521, 4.307, 0.0])
_sp.points.foreach_set('radius', [1.0, 1.0, 1.0, 2.348, 0.5692, 0.5692, 2.348, 1.0])
_sp.order_v = 0
_sp.resolution_v = 0
_sp.use_endpoint_u = True
_sp.use_smooth = False
_sp = cu_plane_010.splines.new('POLY'); _sp.points.add(7)
_sp.points.foreach_set('co', [-1.788, 3.521, 2.282, 0.0, -1.788, 3.521, 4.025, 0.0, -1.788, 3.521, 4.322, 0.0, -1.788, 3.521, 4.489, 0.0, -1.788, 3.521, 4.721, 0.0, -1.788, 3.521, 4.706, 0.0, -1.788, 3.521, 4.474, 0.0, -1.788, 3.521, 4.307, 0.0])
_sp.points.foreach_set('radius', [1.0, 1.0, 1.0, 2.348, 0.5692, 0.5692, 2.348, 1.0])
_sp.order_v = 0
_sp.resolution_v = 0
_sp.use_endpoint_u = True
_sp.use_smooth = False
_sp = cu_plane_010.splines.new('POLY'); _sp.points.add(7)
_sp.points.foreach_set('co', [-2.675, 3.521, 2.282, 0.0, -2.675, 3.521, 4.025, 0.0, -2.675, 3.521, 4.322, 0.0, -2.675, 3.521, 4.489, 0.0, -2.675, 3.521, 4.721, 0.0, -2.675, 3.521, 4.706, 0.0, -2.675, 3.521, 4.474, 0.0, -2.675, 3.521, 4.307, 0.0])
_sp.points.foreach_set('radius', [1.0, 1.0, 1.0, 2.348, 0.5692, 0.5692, 2.348, 1.0])
_sp.order_v = 0
_sp.resolution_v = 0
_sp.use_endpoint_u = True
_sp.use_smooth = False
_sp = cu_plane_010.splines.new('POLY'); _sp.points.add(3)
_sp.points.foreach_set('co', [3.536, 0.5615, 2.282, 0.0, 3.536, 0.5615, 4.025, 0.0, 3.536, 0.5615, 4.367, 0.0, 3.536, 0.5615, 4.603, 0.0])
_sp.points.foreach_set('radius', [1.0, 1.0, 1.982, 0.477])
_sp.order_v = 0
_sp.resolution_v = 0
_sp.use_endpoint_u = True
_sp.use_smooth = False
_sp = cu_plane_010.splines.new('POLY'); _sp.points.add(3)
_sp.points.foreach_set('co', [3.536, 1.541, 2.282, 0.0, 3.536, 1.541, 4.025, 0.0, 3.536, 1.541, 4.367, 0.0, 3.536, 1.541, 4.603, 0.0])
_sp.points.foreach_set('radius', [1.0, 1.0, 1.982, 0.477])
_sp.order_v = 0
_sp.resolution_v = 0
_sp.use_endpoint_u = True
_sp.use_smooth = False
_sp = cu_plane_010.splines.new('POLY'); _sp.points.add(3)
_sp.points.foreach_set('co', [3.536, 2.52, 2.282, 0.0, 3.536, 2.52, 4.025, 0.0, 3.536, 2.52, 4.367, 0.0, 3.536, 2.52, 4.603, 0.0])
_sp.points.foreach_set('radius', [1.0, 1.0, 1.982, 0.477])
_sp.order_v = 0
_sp.resolution_v = 0
_sp.use_endpoint_u = True
_sp.use_smooth = False
_sp = cu_plane_010.splines.new('POLY'); _sp.points.add(3)
_sp.points.foreach_set('co', [3.536, -0.3968, 2.282, 0.0, 3.536, -0.3968, 4.025, 0.0, 3.536, -0.3968, 4.367, 0.0, 3.536, -0.3968, 4.603, 0.0])
_sp.points.foreach_set('radius', [1.0, 1.0, 1.982, 0.477])
_sp.order_v = 0
_sp.resolution_v = 0
_sp.use_endpoint_u = True
_sp.use_smooth = False
_sp = cu_plane_010.splines.new('POLY'); _sp.points.add(3)
_sp.points.foreach_set('co', [3.536, 3.521, 2.282, 0.0, 3.536, 3.521, 4.025, 0.0, 3.536, 3.521, 4.367, 0.0, 3.536, 3.521, 4.603, 0.0])
_sp.points.foreach_set('radius', [1.0, 1.0, 1.982, 0.477])
_sp.order_v = 0
_sp.resolution_v = 0
_sp.use_endpoint_u = True
_sp.use_smooth = False
_sp = cu_plane_010.splines.new('POLY'); _sp.points.add(7)
_sp.points.foreach_set('co', [-3.562, 3.521, 4.307, 0.0, -3.562, 3.521, 4.474, 0.0, -3.562, 3.521, 4.706, 0.0, -3.562, 3.521, 4.721, 0.0, -3.562, 3.521, 4.489, 0.0, -3.562, 3.521, 4.322, 0.0, -3.562, 3.521, 4.025, 0.0, -3.562, 3.521, 2.282, 0.0])
_sp.points.foreach_set('radius', [1.0, 2.348, 0.5692, 0.5692, 2.348, 1.0, 1.0, 1.0])
_sp.order_v = 0
_sp.resolution_v = 0
_sp.use_endpoint_u = True
_sp.use_smooth = False
cu_plane_010.materials.append(mat_material_014)
cu_plane_010.bevel_depth = 0.041
cu_plane_010.fill_mode = 'FULL'
txt_text = bpy.data.curves.new('Text', 'FONT')
txt_text.dimensions = '2D'
txt_text.body = '             COFFEE\n   '
txt_text.materials.append(mat_material_015)
txt_text.align_x = 'CENTER'
txt_text.align_y = 'CENTER'

# ---- objects
ob_plane = bpy.data.objects.new('Plane', me_plane)
ob_plane_001 = bpy.data.objects.new('Plane.001', me_plane_001)
ob_plane_002 = bpy.data.objects.new('Plane.002', me_plane_002)
ob_plane_004 = bpy.data.objects.new('Plane.004', me_plane_004)
ob_plane_005 = bpy.data.objects.new('Plane.005', me_plane_005)
ob_plane_006 = bpy.data.objects.new('Plane.006', me_plane_007)
ob_plane_007 = bpy.data.objects.new('Plane.007', me_plane_006)
ob_plane_008 = bpy.data.objects.new('Plane.008', me_plane_008)
ob_plane_009 = bpy.data.objects.new('Plane.009', cu_plane_009)
ob_plane_010 = bpy.data.objects.new('Plane.010', cu_plane_010)
ob_circle = bpy.data.objects.new('Circle', me_circle)
ob_circle_001 = bpy.data.objects.new('Circle.001', me_circle_003)
ob_text = bpy.data.objects.new('Text', txt_text)
ob_plane_003 = bpy.data.objects.new('Plane.003', me_plane_003)
ob_circle_002 = bpy.data.objects.new('Circle.002', me_circle_002)

# ---- transforms, parenting, visibility, modifiers, constraints
ob_plane.location = (0.3428, 0.4109, -1.614)
ob_plane.scale = (2.239, 2.239, 2.239)
ob_plane_001.location = (0.2056, 0.2465, -0.9685)
ob_plane_001.scale = (1.788, 1.788, 1.788)
ob_plane_002.location = (0.3428, 0.4109, -1.614)
ob_plane_002.scale = (2.239, 2.239, 2.239)
ob_plane_004.parent = ob_circle_001
ob_plane_004.matrix_parent_inverse = Matrix(((0.9221, -0.0, -0.0, 0.03291), (-0.0, 0.9221, 1.374e-08, -0.1765), (0.0, -1.374e-08, 0.9221, -6.022), (0.0, 0.0, -0.0, 1.0)))
ob_plane_004.location = (0.0, 0.7268, 2.282)
ob_plane_004.scale = (3.85, 3.85, 3.85)
ob_plane_005.parent = ob_plane_006
ob_plane_005.matrix_parent_inverse = Matrix(((0.2598, -0.0, 0.0, -0.0), (-0.0, 0.2598, -0.0, -0.1888), (0.0, -0.0, 0.2598, -0.5928), (-0.0, 0.0, -0.0, 1.0)))
ob_plane_005.location = (0.0, 0.7268, 2.282)
ob_plane_005.scale = (3.85, 3.85, 3.85)
ob_plane_006.location = (0.3428, 2.038, 3.495)
ob_plane_006.scale = (8.619, 8.619, 8.619)
ob_plane_007.parent = ob_plane_006
ob_plane_007.matrix_parent_inverse = Matrix(((0.2598, -0.0, 0.0, -0.0), (-0.0, 0.2598, -0.0, -0.1888), (0.0, -0.0, 0.2598, -0.5928), (-0.0, 0.0, -0.0, 1.0)))
ob_plane_007.location = (0.0, 0.7268, 2.282)
ob_plane_007.scale = (3.85, 3.85, 3.85)
ob_plane_008.parent = ob_plane_006
ob_plane_008.matrix_parent_inverse = Matrix(((0.2598, -0.0, 0.0, -0.0), (-0.0, 0.2598, -0.0, -0.1888), (0.0, -0.0, 0.2598, -0.5928), (-0.0, 0.0, -0.0, 1.0)))
ob_plane_008.location = (0.0, 0.7268, 2.282)
ob_plane_008.scale = (3.85, 3.85, 3.85)
ob_plane_009.location = (0.3428, 0.4109, -1.614)
ob_plane_009.scale = (2.239, 2.239, 2.239)
ob_plane_010.location = (0.3428, 0.4109, -1.614)
ob_plane_010.scale = (2.239, 2.239, 2.239)
ob_circle.parent = ob_circle_001
ob_circle.matrix_parent_inverse = Matrix(((0.9221, -0.0, -0.0, 0.03291), (-0.0, 0.9221, 1.374e-08, -0.1765), (0.0, -1.374e-08, 0.9221, -6.022), (0.0, 0.0, -0.0, 1.0)))
ob_circle.location = (-0.03569, 0.1914, 6.531)
ob_circle.scale = (1.084, 1.084, 1.084)
_m = ob_circle.modifiers.new('Solidify', 'SOLIDIFY')
_m.thickness = -0.11
_m = ob_circle.modifiers.new('Subdivision', 'SUBSURF')
_m.levels = 2
ob_circle_001.parent = ob_text
ob_circle_001.matrix_parent_inverse = Matrix(((1.0, 0.0, -0.0, 1.826), (0.0, -0.1823, 0.9832, -6.745), (-0.0, -0.9832, -0.1823, -1.715), (-0.0, 0.0, -0.0, 1.0)))
ob_circle_001.location = (-0.03569, 0.1914, 6.531)
ob_circle_001.scale = (1.084, 1.084, 1.084)
_m = ob_circle_001.modifiers.new('Subdilvision', 'SUBSURF')
_m.levels = 2
ob_text.location = (-3.746, -6.118, 12.53)
ob_text.rotation_euler = (1.754, -0.0, 0.0)
ob_text.scale = (2.239, 2.239, 2.239)
ob_plane_003.location = (0.0, 0.0, 0.0)
ob_plane_003.scale = (-39.97, -39.97, -39.97)
ob_circle_002.location = (-10.13, -11.72, 0.1342)

# ---- collection membership
col_collection.objects.link(ob_plane)
col_collection.objects.link(ob_plane_001)
col_collection.objects.link(ob_plane_002)
col_collection.objects.link(ob_plane_004)
col_collection.objects.link(ob_plane_005)
col_collection.objects.link(ob_plane_006)
col_collection.objects.link(ob_plane_007)
col_collection.objects.link(ob_plane_008)
col_collection.objects.link(ob_plane_009)
col_collection.objects.link(ob_plane_010)
col_collection.objects.link(ob_circle)
col_collection.objects.link(ob_circle_001)
col_collection.objects.link(ob_text)
col_collection.objects.link(ob_plane_003)
col_collection.objects.link(ob_circle_002)

# ---- scene / render settings (as saved in the file)
scene.frame_start = 1; scene.frame_end = 250; scene.frame_set(1)
scene.render.engine = 'CYCLES'
scene.render.resolution_x = 1600
scene.render.resolution_y = 1200
scene.cycles.samples = 512
scene.cycles.sampling_pattern = 'TABULATED_SOBOL'
scene.eevee.use_gtao = True
scene.eevee.use_raytracing = True
scene.view_settings.view_transform = 'Filmic'
bpy.context.view_layer.update()

# ---- added for rendering (the .blend has no active camera): camera
cam_auto = bpy.data.cameras.new('AutoCamera')
cam_auto.lens = 50.0
cam_auto.sensor_width = 36.0
cam_auto.clip_end = 1872.16
ob_auto_camera = bpy.data.objects.new('AutoCamera', cam_auto)
scene.collection.objects.link(ob_auto_camera)
ob_auto_camera.location = (106.676, -128.012, 95.0424)
ob_auto_camera.rotation_euler = (1.09748, -7.21219e-08, 0.694738)
scene.camera = ob_auto_camera
bpy.context.view_layer.update()
